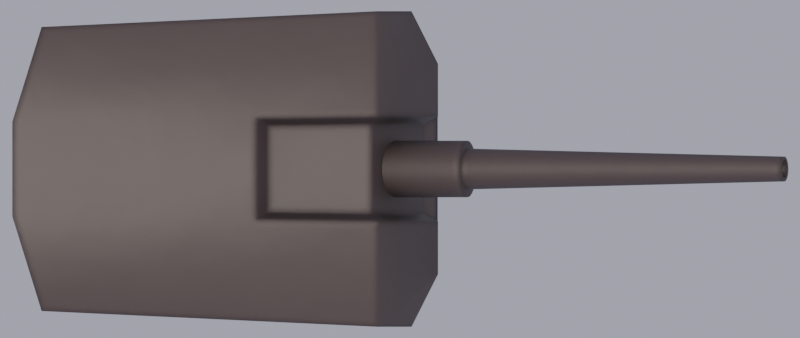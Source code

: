 # Source: mark12.blend  (saved by Blender 2.90.8; exported with 4.5.12 LTS)
import bpy
from mathutils import Matrix  # noqa: F401  (used for matrix-valued properties, if any)

bpy.ops.wm.read_factory_settings(use_empty=True)
scene = bpy.context.scene
scene.name = 'Scene'

# ---- collections
col_collection = bpy.data.collections.new('Collection'); scene.collection.children.link(col_collection)

# ---- images (referenced by path relative to the original .blend; pixels are not part of the script)
import os
ASSET_DIR = os.environ.get("B2B_ASSET_DIR", "")  # directory of the original .blend (textures are referenced by path, not embedded)
HERE = os.path.dirname(os.path.abspath(__file__))  # packed textures are extracted next to this script under _unpacked/

def load_image(name, relpath, width, height, colorspace="sRGB"):
    """Load a texture the original file referenced (path relative to the .blend, or extracted next to this script)."""
    p = next((c for c in (os.path.join(HERE, relpath), os.path.join(ASSET_DIR, relpath)) if relpath and os.path.exists(c)), "")
    if p:
        img = bpy.data.images.load(p, check_existing=True)
        img.name = name
    else:  # same state as the original file: an image datablock whose file is absent (Cycles renders it pink)
        img = bpy.data.images.new(name, width, height)
        img.source = "FILE"
        img.filepath = "//" + (relpath or name)
    img.colorspace_settings.name = colorspace
    return img
img_black_png_001 = load_image('black.png.001', 'black.png', 1024, 1024, 'sRGB')

# ---- materials (node trees are filled in below, after node groups)
mat_deck_dark = bpy.data.materials.new('Deck Dark')

# ---- node groups
ng_mk48_shader = bpy.data.node_groups.new('Mk48 Shader', 'ShaderNodeTree')
_s = ng_mk48_shader.interface.new_socket(name='BSDF', in_out='OUTPUT', socket_type='NodeSocketShader')
_s = ng_mk48_shader.interface.new_socket(name='Color', in_out='INPUT', socket_type='NodeSocketColor')
_s.default_value = (0.2529, 0.2529, 0.2529, 1.0)
_s = ng_mk48_shader.interface.new_socket(name='Roughness', in_out='INPUT', socket_type='NodeSocketFloat')
_s.subtype = 'FACTOR'
_s.default_value = 0.5
_s.min_value = 0.0
_s.max_value = 1.0
_s = ng_mk48_shader.interface.new_socket(name='Metallic', in_out='INPUT', socket_type='NodeSocketFloat')
_s.subtype = 'FACTOR'
_s.default_value = 1.0
_s.min_value = 0.0
_s.max_value = 1.0
_N = ng_mk48_shader.nodes; _L = ng_mk48_shader.links
n0 = _N.new('NodeGroupOutput'); n0.name = 'Group Output'; n0.location = (421, 0)
n1 = _N.new('ShaderNodeBsdfPrincipled'); n1.name = 'Principled BSDF'; n1.location = (131, 46)
n1.distribution = 'GGX'
n1.subsurface_method = 'BURLEY'
n1.inputs[3].default_value = 1.45
n1.inputs[27].default_value = (0.0, 0.0, 0.0, 1.0)
n1.inputs[28].default_value = 1.0
n2 = _N.new('ShaderNodeAmbientOcclusion'); n2.name = 'Ambient Occlusion'; n2.location = (-85, 128)
n2.samples = 8
n3 = _N.new('ShaderNodeBevel'); n3.name = 'Bevel'; n3.location = (-265, -248)
n3.inputs[0].default_value = 0.1
n4 = _N.new('NodeGroupInput'); n4.name = 'Mk48 Shader'; n4.location = (-468, -27)
n5 = _N.new('ShaderNodeNewGeometry'); n5.name = 'Geometry'; n5.location = (-875, -245)
n6 = _N.new('ShaderNodeBump'); n6.name = 'Bump'; n6.location = (-470, -299)
n6.inputs[0].default_value = 0.01
n6.inputs[1].default_value = 1.0
n6.inputs[2].default_value = 1.0
n7 = _N.new('ShaderNodeTexNoise'); n7.name = 'Noise Texture'; n7.location = (-671, -234)
n7.inputs[2].default_value = 2.0
_L.new(n1.outputs[0], n0.inputs[0])
_L.new(n2.outputs[0], n1.inputs[0])
_L.new(n4.outputs[0], n2.inputs[0])
_L.new(n4.outputs[1], n1.inputs[2])
_L.new(n4.outputs[2], n1.inputs[1])
_L.new(n3.outputs[0], n2.inputs[2])
_L.new(n5.outputs[0], n7.inputs[0])
_L.new(n7.outputs[0], n6.inputs[3])
_L.new(n6.outputs[0], n3.inputs[1])
_L.new(n3.outputs[0], n1.inputs[5])
n0.is_active_output = True
ng_sun_limb_darkening_radiance = bpy.data.node_groups.new('. sun_limb_darkening_radiance', 'ShaderNodeTree')
_s = ng_sun_limb_darkening_radiance.interface.new_socket(name='Value', in_out='OUTPUT', socket_type='NodeSocketFloat')
_s.min_value = 0.0
_s.max_value = 0.0
_s = ng_sun_limb_darkening_radiance.interface.new_socket(name='cosTheta', in_out='INPUT', socket_type='NodeSocketFloat')
_s.default_value = 0.001
_s.min_value = -1e+04
_s.max_value = 1e+04
_s = ng_sun_limb_darkening_radiance.interface.new_socket(name='angular diameter degrees', in_out='INPUT', socket_type='NodeSocketFloat')
_s = ng_sun_limb_darkening_radiance.interface.new_socket(name='ul', in_out='INPUT', socket_type='NodeSocketFloat')
_s.default_value = 0.85
_s.min_value = 0.0
_s.max_value = 1.0
_s = ng_sun_limb_darkening_radiance.interface.new_socket(name='vl', in_out='INPUT', socket_type='NodeSocketFloat')
_s.default_value = 0.65
_s.min_value = 0.0
_s.max_value = 1.0
_N = ng_sun_limb_darkening_radiance.nodes; _L = ng_sun_limb_darkening_radiance.links
n0 = _N.new('NodeFrame'); n0.name = 'Frame'; n0.location = (-1858, -217)
n0.label = 'degrees to angular diameter cos'
n0.width = 965
n1 = _N.new('ShaderNodeMath'); n1.name = 'Math.007'; n1.location = (67, 140)
n1.operation = 'POWER'
n1.use_clamp = True
n1.inputs[1].default_value = 2.0
n1.inputs[2].default_value = 0.0
n2 = _N.new('ShaderNodeMath'); n2.name = 'Math.006'; n2.location = (-86, 142)
n2.operation = 'COSINE'
n2.inputs[1].default_value = 1.0
n2.inputs[2].default_value = 0.0
n3 = _N.new('ShaderNodeMath'); n3.name = 'Math.003'; n3.location = (-240, 144)
n3.operation = 'ARCSINE'
n3.inputs[1].default_value = 1.0
n3.inputs[2].default_value = 0.0
n4 = _N.new('ShaderNodeMath'); n4.name = 'Math.009'; n4.location = (11, 374)
n4.operation = 'COSINE'
n4.inputs[1].default_value = 1.0
n4.inputs[2].default_value = 0.0
n5 = _N.new('ShaderNodeMath'); n5.name = 'Math.010'; n5.location = (-144, 376)
n5.operation = 'ARCSINE'
n5.inputs[1].default_value = 1.0
n5.inputs[2].default_value = 0.0
n6 = _N.new('ShaderNodeMath'); n6.name = 'Math.013'; n6.location = (355, 363)
n6.operation = 'MULTIPLY'
n6.use_clamp = True
n6.inputs[2].default_value = 0.0
n7 = _N.new('ShaderNodeMath'); n7.name = 'Math.011'; n7.location = (260, 95)
n7.operation = 'MULTIPLY'
n7.use_clamp = True
n7.inputs[2].default_value = 0.0
n8 = _N.new('ShaderNodeMath'); n8.name = 'Math.015'; n8.location = (70, -104)
n8.operation = 'SUBTRACT'
n8.inputs[2].default_value = 0.0
n9 = _N.new('ShaderNodeMath'); n9.name = 'Math.017'; n9.location = (645, -11)
n9.inputs[2].default_value = 0.0
n10 = _N.new('ShaderNodeMath'); n10.name = 'Math.018'; n10.location = (842, 146)
n10.inputs[2].default_value = 0.0
n11 = _N.new('ShaderNodeMath'); n11.name = 'Math.019'; n11.location = (1063, 129)
n11.operation = 'MAXIMUM'
n11.use_clamp = True
n11.inputs[1].default_value = 0.0
n11.inputs[2].default_value = 0.0
n12 = _N.new('NodeGroupOutput'); n12.name = 'Group Output'; n12.location = (1291, 46)
n13 = _N.new('ShaderNodeMath'); n13.name = 'Math.016'; n13.location = (-111, -106)
n13.operation = 'SUBTRACT'
n13.inputs[0].default_value = 1.0
n13.inputs[2].default_value = 0.0
n14 = _N.new('ShaderNodeMath'); n14.name = 'Math'; n14.location = (30, -33)
n14.width = 141
n14.operation = 'DIVIDE'
n14.inputs[0].default_value = 3.142
n14.inputs[1].default_value = 180.0
n14.inputs[2].default_value = 0.0
n15 = _N.new('ShaderNodeMath'); n15.name = 'Math.004'; n15.location = (187, -38)
n15.operation = 'MULTIPLY'
n15.inputs[2].default_value = 0.0
n16 = _N.new('ShaderNodeMath'); n16.name = 'Math.002'; n16.location = (624, -31)
n16.operation = 'COSINE'
n16.inputs[1].default_value = 1.0
n16.inputs[2].default_value = 0.0
n17 = _N.new('ShaderNodeMath'); n17.name = 'Math.001'; n17.location = (795, -30)
n17.operation = 'SUBTRACT'
n17.inputs[0].default_value = 1.0
n17.inputs[2].default_value = 0.0
n18 = _N.new('NodeGroupInput'); n18.name = 'Group Input'; n18.location = (-1951, 327)
n19 = _N.new('ShaderNodeMath'); n19.name = 'Math.023'; n19.location = (-707, -352)
n19.operation = 'MULTIPLY'
n19.inputs[1].default_value = -1.0
n19.inputs[2].default_value = 0.0
n20 = _N.new('ShaderNodeMath'); n20.name = 'Math.021'; n20.location = (-710, -196)
n20.operation = 'SUBTRACT'
n20.inputs[1].default_value = 1.0
n20.inputs[2].default_value = 0.0
n21 = _N.new('ShaderNodeMath'); n21.name = 'Math.022'; n21.location = (-516, -228)
n21.operation = 'DIVIDE'
n21.use_clamp = True
n21.inputs[2].default_value = 0.0
n22 = _N.new('ShaderNodeMath'); n22.name = 'Math.008'; n22.location = (434, -44)
n22.operation = 'MULTIPLY'
n22.inputs[2].default_value = 0.0
n14.parent = n0
n15.parent = n0
n16.parent = n0
n17.parent = n0
n22.parent = n0
_L.new(n3.outputs[0], n2.inputs[0])
_L.new(n2.outputs[0], n1.inputs[0])
_L.new(n1.outputs[0], n7.inputs[0])
_L.new(n5.outputs[0], n4.inputs[0])
_L.new(n13.outputs[0], n8.inputs[0])
_L.new(n4.outputs[0], n6.inputs[0])
_L.new(n6.outputs[0], n9.inputs[0])
_L.new(n8.outputs[0], n9.inputs[1])
_L.new(n7.outputs[0], n10.inputs[0])
_L.new(n9.outputs[0], n10.inputs[1])
_L.new(n21.outputs[0], n3.inputs[0])
_L.new(n21.outputs[0], n5.inputs[0])
_L.new(n10.outputs[0], n11.inputs[0])
_L.new(n11.outputs[0], n12.inputs[0])
_L.new(n18.outputs[2], n6.inputs[1])
_L.new(n18.outputs[2], n13.inputs[1])
_L.new(n18.outputs[3], n8.inputs[1])
_L.new(n18.outputs[3], n7.inputs[1])
_L.new(n20.outputs[0], n21.inputs[0])
_L.new(n19.outputs[0], n21.inputs[1])
_L.new(n16.outputs[0], n17.inputs[1])
_L.new(n18.outputs[1], n15.inputs[1])
_L.new(n17.outputs[0], n19.inputs[0])
_L.new(n14.outputs[0], n15.inputs[0])
_L.new(n18.outputs[1], n22.inputs[0])
_L.new(n22.outputs[0], n16.inputs[0])
_L.new(n18.outputs[0], n20.inputs[0])
n12.is_active_output = True
ng_mie_scattering = bpy.data.node_groups.new('. mie_scattering', 'ShaderNodeTree')
_s = ng_mie_scattering.interface.new_socket(name='mie', in_out='OUTPUT', socket_type='NodeSocketFloat')
_s.min_value = 0.0
_s.max_value = 0.0
_s = ng_mie_scattering.interface.new_socket(name='shadow', in_out='OUTPUT', socket_type='NodeSocketFloat')
_s = ng_mie_scattering.interface.new_socket(name='cosTheta', in_out='INPUT', socket_type='NodeSocketFloat')
_s.default_value = 0.001
_s.min_value = -1e+04
_s.max_value = 1e+04
_s = ng_mie_scattering.interface.new_socket(name='mieDirG', in_out='INPUT', socket_type='NodeSocketFloat')
_s.min_value = 0.0
_s.max_value = 1.0
_N = ng_mie_scattering.nodes; _L = ng_mie_scattering.links
n0 = _N.new('ShaderNodeMath'); n0.name = 'Math.004'; n0.location = (229, 244)
n0.operation = 'DIVIDE'
n0.inputs[0].default_value = 1.0
n0.inputs[2].default_value = 0.0
n1 = _N.new('ShaderNodeMath'); n1.name = 'Math.001'; n1.location = (229, 428)
n1.inputs[1].default_value = 0.3
n1.inputs[2].default_value = 0.0
n2 = _N.new('ShaderNodeMath'); n2.name = 'Math'; n2.location = (65, 428)
n2.operation = 'POWER'
n2.inputs[1].default_value = 2.0
n2.inputs[2].default_value = 0.0
n3 = _N.new('ShaderNodeMath'); n3.name = 'Math.002'; n3.location = (428, 374)
n3.operation = 'MULTIPLY'
n3.inputs[2].default_value = 0.0
n4 = _N.new('ShaderNodeMath'); n4.name = 'Math.003'; n4.location = (61, 244)
n4.operation = 'MULTIPLY'
n4.inputs[0].default_value = 3.14
n4.inputs[1].default_value = 5.9
n4.inputs[2].default_value = 0.0
n5 = _N.new('ShaderNodeMath'); n5.name = 'Math.006'; n5.location = (112, -63)
n5.operation = 'MULTIPLY'
n5.inputs[2].default_value = 0.0
n6 = _N.new('ShaderNodeMath'); n6.name = 'Math.007'; n6.location = (292, 21)
n6.operation = 'SUBTRACT'
n6.inputs[0].default_value = 1.0
n6.inputs[2].default_value = 0.0
n7 = _N.new('ShaderNodeMath'); n7.name = 'Math.008'; n7.location = (487, -18)
n7.inputs[2].default_value = 0.0
n8 = _N.new('ShaderNodeMath'); n8.name = 'Math.009'; n8.location = (295, -198)
n8.operation = 'POWER'
n8.inputs[1].default_value = 2.0
n8.inputs[2].default_value = 0.0
n9 = _N.new('ShaderNodeMath'); n9.name = 'Math.010'; n9.location = (651, -14)
n9.operation = 'POWER'
n9.inputs[1].default_value = 1.5
n9.inputs[2].default_value = 0.0
n10 = _N.new('ShaderNodeMath'); n10.name = 'Math.012'; n10.location = (954, 335)
n10.operation = 'DIVIDE'
n10.inputs[0].default_value = 1.0
n10.inputs[2].default_value = 0.0
n11 = _N.new('ShaderNodeMath'); n11.name = 'Math.015'; n11.location = (794, 153)
n11.operation = 'POWER'
n11.inputs[1].default_value = 2.0
n11.inputs[2].default_value = 0.0
n12 = _N.new('ShaderNodeMath'); n12.name = 'Math.016'; n12.location = (972, 160)
n12.operation = 'SUBTRACT'
n12.inputs[0].default_value = 1.0
n12.inputs[2].default_value = 0.0
n13 = _N.new('ShaderNodeMath'); n13.name = 'Math.011'; n13.location = (1445, -6)
n13.operation = 'DIVIDE'
n13.inputs[2].default_value = 0.0
n14 = _N.new('ShaderNodeMath'); n14.name = 'Math.017'; n14.location = (1915, 238)
n14.inputs[2].default_value = 0.0
n15 = _N.new('ShaderNodeMath'); n15.name = 'Math.014'; n15.location = (1195, 250)
n15.operation = 'MULTIPLY'
n15.inputs[2].default_value = 0.0
n16 = _N.new('ShaderNodeMath'); n16.name = 'Math.018'; n16.location = (1672, 286)
n16.operation = 'MULTIPLY'
n16.inputs[1].default_value = 1.0
n16.inputs[2].default_value = 0.0
n17 = _N.new('ShaderNodeMath'); n17.name = 'Math.019'; n17.location = (1668, 81)
n17.operation = 'MULTIPLY'
n17.inputs[1].default_value = 0.1
n17.inputs[2].default_value = 0.0
n18 = _N.new('ShaderNodeMath'); n18.name = 'Math.005'; n18.location = (-49, -218)
n18.operation = 'MULTIPLY'
n18.inputs[0].default_value = 2.0
n18.inputs[2].default_value = 0.0
n19 = _N.new('NodeGroupInput'); n19.name = 'Group Input'; n19.location = (-543, 132)
n20 = _N.new('ShaderNodeMath'); n20.name = 'Math.013'; n20.location = (774, 338)
n20.operation = 'MULTIPLY'
n20.inputs[0].default_value = 4.0
n20.inputs[1].default_value = 3.142
n20.inputs[2].default_value = 0.0
n21 = _N.new('NodeGroupOutput'); n21.name = 'Group Output'; n21.location = (2300, 402)
n21.inputs[1].default_value = 0.0
_L.new(n19.outputs[0], n2.inputs[0])
_L.new(n2.outputs[0], n1.inputs[0])
_L.new(n1.outputs[0], n3.inputs[0])
_L.new(n0.outputs[0], n3.inputs[1])
_L.new(n4.outputs[0], n0.inputs[1])
_L.new(n19.outputs[1], n18.inputs[1])
_L.new(n18.outputs[0], n5.inputs[1])
_L.new(n19.outputs[0], n5.inputs[0])
_L.new(n5.outputs[0], n6.inputs[1])
_L.new(n6.outputs[0], n7.inputs[0])
_L.new(n19.outputs[1], n8.inputs[0])
_L.new(n8.outputs[0], n7.inputs[1])
_L.new(n7.outputs[0], n9.inputs[0])
_L.new(n9.outputs[0], n13.inputs[1])
_L.new(n20.outputs[0], n10.inputs[1])
_L.new(n10.outputs[0], n15.inputs[0])
_L.new(n11.outputs[0], n12.inputs[1])
_L.new(n19.outputs[1], n11.inputs[0])
_L.new(n12.outputs[0], n15.inputs[1])
_L.new(n15.outputs[0], n13.inputs[0])
_L.new(n13.outputs[0], n17.inputs[0])
_L.new(n14.outputs[0], n21.inputs[0])
_L.new(n3.outputs[0], n16.inputs[0])
_L.new(n16.outputs[0], n14.inputs[0])
_L.new(n17.outputs[0], n14.inputs[1])
n21.is_active_output = True
ng_clamp = bpy.data.node_groups.new('. clamp()', 'ShaderNodeTree')
_s = ng_clamp.interface.new_socket(name='Value', in_out='OUTPUT', socket_type='NodeSocketFloat')
_s.min_value = 0.0
_s.max_value = 0.0
_s = ng_clamp.interface.new_socket(name='Val', in_out='INPUT', socket_type='NodeSocketFloat')
_s.default_value = 0.5
_s.min_value = -1e+04
_s.max_value = 1e+04
_s = ng_clamp.interface.new_socket(name='minVal', in_out='INPUT', socket_type='NodeSocketFloat')
_s = ng_clamp.interface.new_socket(name='maxVal', in_out='INPUT', socket_type='NodeSocketFloat')
_s.default_value = 1.0
_N = ng_clamp.nodes; _L = ng_clamp.links
n0 = _N.new('NodeGroupOutput'); n0.name = 'Group Output'; n0.location = (403, 0)
n1 = _N.new('NodeGroupInput'); n1.name = 'Group Input'; n1.location = (-403, 0)
n2 = _N.new('ShaderNodeMath'); n2.name = 'Math.003'; n2.location = (199, -34)
n2.operation = 'MINIMUM'
n2.inputs[2].default_value = 0.0
n3 = _N.new('ShaderNodeMath'); n3.name = 'Math.004'; n3.location = (31, 27)
n3.operation = 'MAXIMUM'
n3.inputs[2].default_value = 0.0
_L.new(n3.outputs[0], n2.inputs[0])
_L.new(n1.outputs[0], n3.inputs[0])
_L.new(n1.outputs[1], n3.inputs[1])
_L.new(n1.outputs[2], n2.inputs[1])
_L.new(n2.outputs[0], n0.inputs[0])
n0.is_active_output = True
ng_smoothstep = bpy.data.node_groups.new('. smoothstep()', 'ShaderNodeTree')
_s = ng_smoothstep.interface.new_socket(name='Value', in_out='OUTPUT', socket_type='NodeSocketFloat')
_s.min_value = 0.0
_s.max_value = 0.0
_s = ng_smoothstep.interface.new_socket(name='val', in_out='INPUT', socket_type='NodeSocketFloat')
_s.default_value = 0.5
_s.min_value = -1e+04
_s.max_value = 1e+04
_s = ng_smoothstep.interface.new_socket(name='edge0', in_out='INPUT', socket_type='NodeSocketFloat')
_s.default_value = 0.5
_s.min_value = -1e+04
_s.max_value = 1e+04
_s = ng_smoothstep.interface.new_socket(name='edge1', in_out='INPUT', socket_type='NodeSocketFloat')
_s.default_value = 0.5
_s.min_value = -1e+04
_s.max_value = 1e+04
_N = ng_smoothstep.nodes; _L = ng_smoothstep.links
n0 = _N.new('ShaderNodeMath'); n0.name = 'Math.003'; n0.location = (-190, 69)
n0.operation = 'DIVIDE'
n0.inputs[2].default_value = 0.0
n1 = _N.new('ShaderNodeMath'); n1.name = 'Math.002'; n1.location = (-384, -66)
n1.operation = 'SUBTRACT'
n1.inputs[2].default_value = 0.0
n2 = _N.new('ShaderNodeMath'); n2.name = 'Math.004'; n2.location = (277, 99)
n2.operation = 'MULTIPLY'
n2.inputs[2].default_value = 0.0
n3 = _N.new('ShaderNodeMath'); n3.name = 'Math.005'; n3.location = (274, -95)
n3.width = 145
n3.operation = 'MULTIPLY'
n3.inputs[0].default_value = 2.0
n3.inputs[2].default_value = 0.0
n4 = _N.new('ShaderNodeMath'); n4.name = 'Math.006'; n4.location = (445, -94)
n4.width = 145
n4.operation = 'SUBTRACT'
n4.inputs[0].default_value = 3.0
n4.inputs[2].default_value = 0.0
n5 = _N.new('NodeGroupOutput'); n5.name = 'Group Output'; n5.location = (848, 0)
n6 = _N.new('ShaderNodeMath'); n6.name = 'Math.001'; n6.location = (-383, 97)
n6.operation = 'SUBTRACT'
n6.inputs[2].default_value = 0.0
n7 = _N.new('ShaderNodeMath'); n7.name = 'Math.007'; n7.location = (648, 42)
n7.width = 145
n7.operation = 'MULTIPLY'
n7.inputs[2].default_value = 0.0
n8 = _N.new('ShaderNodeGroup'); n8.name = 'Group.004'; n8.location = (22, 77)
n8.node_tree = ng_clamp
n8.inputs[1].default_value = 0.0
n8.inputs[2].default_value = 1.0
n9 = _N.new('NodeGroupInput'); n9.name = 'Group Input'; n9.location = (-661, 1)
_L.new(n6.outputs[0], n0.inputs[0])
_L.new(n1.outputs[0], n0.inputs[1])
_L.new(n3.outputs[0], n4.inputs[1])
_L.new(n2.outputs[0], n7.inputs[0])
_L.new(n4.outputs[0], n7.inputs[1])
_L.new(n9.outputs[0], n6.inputs[0])
_L.new(n9.outputs[1], n6.inputs[1])
_L.new(n9.outputs[1], n1.inputs[1])
_L.new(n9.outputs[2], n1.inputs[0])
_L.new(n7.outputs[0], n5.inputs[0])
_L.new(n0.outputs[0], n8.inputs[0])
_L.new(n8.outputs[0], n2.inputs[0])
_L.new(n8.outputs[0], n2.inputs[1])
_L.new(n8.outputs[0], n3.inputs[1])
n5.is_active_output = True
ng_sun_ground_radiance = bpy.data.node_groups.new('. sun_ground_radiance', 'ShaderNodeTree')
_s = ng_sun_ground_radiance.interface.new_socket(name='sun_out', in_out='OUTPUT', socket_type='NodeSocketFloat')
_s.min_value = 0.0
_s.max_value = 0.0
_s = ng_sun_ground_radiance.interface.new_socket(name='sun_vec', in_out='INPUT', socket_type='NodeSocketVector')
_s.default_value = (0.5, 0.5, 0.5)
_s.min_value = 0.0
_s.max_value = -1e+04
_s = ng_sun_ground_radiance.interface.new_socket(name='sun_angular_diameter', in_out='INPUT', socket_type='NodeSocketFloat')
_s.default_value = 0.5
_s.min_value = -1e+04
_s.max_value = 1e+04
_N = ng_sun_ground_radiance.nodes; _L = ng_sun_ground_radiance.links
n0 = _N.new('ShaderNodeMath'); n0.name = 'Math.012'; n0.location = (-48, -22)
n0.operation = 'MULTIPLY'
n0.inputs[1].default_value = -1.0
n0.inputs[2].default_value = 0.0
n1 = _N.new('NodeGroupOutput'); n1.name = 'Group Output'; n1.location = (490, 19)
n2 = _N.new('ShaderNodeMath'); n2.name = 'Math.010'; n2.location = (-225, -184)
n2.operation = 'MULTIPLY'
n2.inputs[2].default_value = 0.0
n3 = _N.new('ShaderNodeVectorMath'); n3.name = 'Vector Math.002'; n3.location = (-211, 144)
n3.operation = 'DOT_PRODUCT'
n3.inputs[1].default_value = (0.0, 0.0, 1.0)
n4 = _N.new('ShaderNodeGroup'); n4.name = 'Group'; n4.location = (259, 48)
n4.node_tree = ng_smoothstep
n5 = _N.new('NodeGroupInput'); n5.name = 'Group Input'; n5.location = (-585, 12)
_L.new(n5.outputs[0], n3.inputs[0])
_L.new(n3.outputs[1], n4.inputs[0])
_L.new(n5.outputs[1], n2.inputs[0])
_L.new(n0.outputs[0], n4.inputs[1])
_L.new(n2.outputs[0], n4.inputs[2])
_L.new(n4.outputs[0], n1.inputs[0])
_L.new(n2.outputs[0], n0.inputs[0])
n1.is_active_output = True
ng_exp = bpy.data.node_groups.new('. exp()', 'ShaderNodeTree')
_s = ng_exp.interface.new_socket(name='Value', in_out='OUTPUT', socket_type='NodeSocketFloat')
_s.min_value = 0.0
_s.max_value = 0.0
_s = ng_exp.interface.new_socket(name='Value', in_out='INPUT', socket_type='NodeSocketFloat')
_s.default_value = 1.07
_s.min_value = -1e+04
_s.max_value = 1e+04
_N = ng_exp.nodes; _L = ng_exp.links
n0 = _N.new('ShaderNodeValue'); n0.name = 'Value.002'; n0.location = (-275, 277)
n0.outputs[0].default_value = 2.718
n1 = _N.new('NodeGroupInput'); n1.name = 'Group Input'; n1.location = (-261, 144)
n2 = _N.new('ShaderNodeMath'); n2.name = 'Math.018'; n2.location = (-69, 272)
n2.operation = 'POWER'
n2.inputs[2].default_value = 0.0
n3 = _N.new('NodeGroupOutput'); n3.name = 'Group Output'; n3.location = (134, 286)
_L.new(n0.outputs[0], n2.inputs[0])
_L.new(n2.outputs[0], n3.inputs[0])
_L.new(n1.outputs[0], n2.inputs[1])
n3.is_active_output = True
ng_camera_position_world = bpy.data.node_groups.new('. camera_position_world', 'ShaderNodeTree')
_s = ng_camera_position_world.interface.new_socket(name='Vector', in_out='OUTPUT', socket_type='NodeSocketVector')
_s.min_value = 0.0
_s.max_value = 0.0
_N = ng_camera_position_world.nodes; _L = ng_camera_position_world.links
n0 = _N.new('ShaderNodeCameraData'); n0.name = 'Camera Data'; n0.location = (106, -265)
n1 = _N.new('ShaderNodeMix'); n1.name = 'Mix'; n1.location = (362, -164)
n1.data_type = 'RGBA'
n1.blend_type = 'MULTIPLY'
n1.inputs[0].default_value = 1.0
n2 = _N.new('ShaderNodeMix'); n2.name = 'Mix.001'; n2.location = (853, 32)
n2.data_type = 'RGBA'
n2.blend_type = 'SUBTRACT'
n2.inputs[0].default_value = 1.0
n3 = _N.new('ShaderNodeVectorTransform'); n3.name = 'Vector Transform.003'; n3.location = (590, -108)
n3.convert_from = 'CAMERA'
n3.convert_to = 'WORLD'
n4 = _N.new('NodeGroupOutput'); n4.name = 'Group Output'; n4.location = (1102, 137)
n5 = _N.new('ShaderNodeNewGeometry'); n5.name = 'Geometry'; n5.location = (353, 117)
n6 = _N.new('ShaderNodeTexCoord'); n6.name = 'Texture Coordinate'; n6.location = (99, 93)
_L.new(n0.outputs[0], n1.inputs[6])
_L.new(n0.outputs[2], n1.inputs[7])
_L.new(n1.outputs[2], n3.inputs[0])
_L.new(n2.outputs[2], n4.inputs[0])
_L.new(n3.outputs[0], n2.inputs[7])
_L.new(n5.outputs[0], n2.inputs[6])
n4.is_active_output = True
ng_calculate_fog_object = bpy.data.node_groups.new('. calculate_fog_object', 'ShaderNodeTree')
_s = ng_calculate_fog_object.interface.new_socket(name='fog', in_out='OUTPUT', socket_type='NodeSocketFloat')
_s.min_value = 0.0
_s.max_value = 0.0
_s = ng_calculate_fog_object.interface.new_socket(name='viewer', in_out='OUTPUT', socket_type='NodeSocketFloat')
_s.min_value = 0.0
_s.max_value = 0.0
_s = ng_calculate_fog_object.interface.new_socket(name='debug_out', in_out='OUTPUT', socket_type='NodeSocketVector')
_s.min_value = 0.0
_s.max_value = 0.0
_s = ng_calculate_fog_object.interface.new_socket(name='density', in_out='INPUT', socket_type='NodeSocketFloat')
_s = ng_calculate_fog_object.interface.new_socket(name='distance', in_out='INPUT', socket_type='NodeSocketFloat')
_N = ng_calculate_fog_object.nodes; _L = ng_calculate_fog_object.links
n0 = _N.new('ShaderNodeMath'); n0.name = 'Math.007'; n0.location = (159, 74)
n0.operation = 'DIVIDE'
n0.inputs[2].default_value = 0.0
n1 = _N.new('ShaderNodeMath'); n1.name = 'Math.008'; n1.location = (488, 74)
n1.operation = 'SUBTRACT'
n1.inputs[0].default_value = 1.0
n1.inputs[2].default_value = 0.0
n2 = _N.new('ShaderNodeMath'); n2.name = 'Math.011'; n2.location = (805, -57)
n2.operation = 'MULTIPLY'
n2.inputs[2].default_value = 0.0
n3 = _N.new('ShaderNodeMath'); n3.name = 'Math.012'; n3.location = (1013, -45)
n3.operation = 'DIVIDE'
n3.inputs[2].default_value = 0.0
n4 = _N.new('ShaderNodeGroup'); n4.name = 'Group.008'; n4.location = (327, 55)
n4.node_tree = ng_exp
n5 = _N.new('ShaderNodeMath'); n5.name = 'Math.006'; n5.location = (-51, 97)
n5.operation = 'MULTIPLY'
n5.inputs[2].default_value = 0.0
n6 = _N.new('ShaderNodeMath'); n6.name = 'Math.005'; n6.location = (-287, 89)
n6.operation = 'MULTIPLY'
n6.inputs[1].default_value = -1.0
n6.inputs[2].default_value = 0.0
n7 = _N.new('ShaderNodeMath'); n7.name = 'Math.009'; n7.location = (269, -270)
n7.operation = 'MULTIPLY'
n7.inputs[2].default_value = 0.0
n8 = _N.new('ShaderNodeMath'); n8.name = 'Math'; n8.location = (1277, 12)
n8.label = 'some kind of fix'
n8.width = 193
n8.operation = 'POWER'
n8.inputs[1].default_value = 1.1
n8.inputs[2].default_value = 0.0
n9 = _N.new('ShaderNodeMath'); n9.name = 'Math.002'; n9.location = (1276, -142)
n9.label = 'pow(val,1.1) fixed something'
n9.width = 196
n9.operation = 'POWER'
n9.inputs[1].default_value = 1.1
n9.inputs[2].default_value = 0.0
n10 = _N.new('ShaderNodeMath'); n10.name = 'Math.001'; n10.location = (-233, -277)
n10.operation = 'DIVIDE'
n10.inputs[2].default_value = 0.0
n11 = _N.new('ShaderNodeGroup'); n11.name = 'Group.004'; n11.location = (-2, -154)
n11.node_tree = ng_exp
n12 = _N.new('ShaderNodeMath'); n12.name = 'Math.003'; n12.location = (-1379, -181)
n12.label = 'make it usable'
n12.operation = 'MULTIPLY'
n12.inputs[1].default_value = 0.2
n12.inputs[2].default_value = 0.0
n13 = _N.new('NodeReroute'); n13.name = 'Reroute.001'; n13.location = (-793, 73)
n13.width = 16
n13.socket_idname = 'NodeSocketFloat'
n14 = _N.new('NodeReroute'); n14.name = 'Reroute'; n14.location = (-676, -116)
n14.width = 16
n14.socket_idname = 'NodeSocketFloat'
n15 = _N.new('ShaderNodeMix'); n15.name = 'Mix.001'; n15.location = (-884, 353)
n15.data_type = 'RGBA'
n15.blend_type = 'SUBTRACT'
n15.inputs[0].default_value = 1.0
n16 = _N.new('ShaderNodeMath'); n16.name = 'Math.010'; n16.location = (-533, -452)
n16.operation = 'MULTIPLY'
n16.inputs[1].default_value = -1.0
n16.inputs[2].default_value = 0.0
n17 = _N.new('ShaderNodeTexCoord'); n17.name = 'Texture Coordinate'; n17.location = (-1613, 50)
n18 = _N.new('ShaderNodeSeparateColor'); n18.name = 'Separate RGB.001'; n18.location = (-829, -454)
n19 = _N.new('ShaderNodeSeparateColor'); n19.name = 'Separate RGB.005'; n19.location = (-397, 411)
n20 = _N.new('ShaderNodeVectorMath'); n20.name = 'Vector Math.001'; n20.location = (-646, 397)
n20.operation = 'NORMALIZE'
n20.inputs[1].default_value = (0.5, 0.5, 0.5)
n21 = _N.new('ShaderNodeCameraData'); n21.name = 'Camera Data'; n21.location = (-1379, -47)
n22 = _N.new('ShaderNodeGroup'); n22.name = 'Group.005'; n22.location = (-1349, -519)
n22.width = 292
n22.node_tree = ng_camera_position_world
n23 = _N.new('ShaderNodeNewGeometry'); n23.name = 'Geometry'; n23.location = (-1567, 290)
n24 = _N.new('NodeGroupOutput'); n24.name = 'Group Output'; n24.location = (1646, 169)
n25 = _N.new('NodeGroupInput'); n25.name = 'Group Input'; n25.location = (-1612, -362)
_L.new(n10.outputs[0], n11.inputs[0])
_L.new(n15.outputs[2], n20.inputs[0])
_L.new(n20.outputs[0], n19.inputs[0])
_L.new(n19.outputs[2], n5.inputs[0])
_L.new(n6.outputs[0], n5.inputs[1])
_L.new(n0.outputs[0], n4.inputs[0])
_L.new(n4.outputs[0], n1.inputs[1])
_L.new(n11.outputs[0], n7.inputs[1])
_L.new(n14.outputs[0], n7.inputs[0])
_L.new(n1.outputs[0], n2.inputs[0])
_L.new(n7.outputs[0], n2.inputs[1])
_L.new(n2.outputs[0], n3.inputs[0])
_L.new(n19.outputs[2], n3.inputs[1])
_L.new(n5.outputs[0], n0.inputs[0])
_L.new(n16.outputs[0], n10.inputs[0])
_L.new(n25.outputs[1], n10.inputs[1])
_L.new(n25.outputs[1], n0.inputs[1])
_L.new(n25.outputs[0], n12.inputs[0])
_L.new(n7.outputs[0], n9.inputs[0])
_L.new(n3.outputs[0], n8.inputs[0])
_L.new(n9.outputs[0], n24.inputs[1])
_L.new(n8.outputs[0], n24.inputs[0])
_L.new(n18.outputs[2], n16.inputs[0])
_L.new(n13.outputs[0], n24.inputs[2])
_L.new(n12.outputs[0], n14.inputs[0])
_L.new(n13.outputs[0], n6.inputs[0])
_L.new(n22.outputs[0], n18.inputs[0])
_L.new(n22.outputs[0], n15.inputs[7])
_L.new(n21.outputs[2], n13.inputs[0])
_L.new(n23.outputs[0], n15.inputs[6])
n24.is_active_output = True
ng_calculate_scattering_object = bpy.data.node_groups.new('. calculate_scattering_object', 'ShaderNodeTree')
_s = ng_calculate_scattering_object.interface.new_socket(name='OutputShaderFog', in_out='OUTPUT', socket_type='NodeSocketShader')
_s = ng_calculate_scattering_object.interface.new_socket(name='InputShader', in_out='INPUT', socket_type='NodeSocketShader')
_s = ng_calculate_scattering_object.interface.new_socket(name='Fog Color', in_out='INPUT', socket_type='NodeSocketColor')
_s.default_value = (0.5, 0.5, 0.5, 1.0)
_s = ng_calculate_scattering_object.interface.new_socket(name='Extinction Color', in_out='INPUT', socket_type='NodeSocketColor')
_s.default_value = (0.5, 0.5, 0.5, 1.0)
_s = ng_calculate_scattering_object.interface.new_socket(name='Inscattering Color', in_out='INPUT', socket_type='NodeSocketColor')
_s = ng_calculate_scattering_object.interface.new_socket(name='fog', in_out='INPUT', socket_type='NodeSocketFloat')
_s = ng_calculate_scattering_object.interface.new_socket(name='distance', in_out='INPUT', socket_type='NodeSocketFloat')
_s.default_value = 200.0
_s.min_value = -1e+04
_s.max_value = 1e+04
_s = ng_calculate_scattering_object.interface.new_socket(name='intensity', in_out='INPUT', socket_type='NodeSocketFloat')
_N = ng_calculate_scattering_object.nodes; _L = ng_calculate_scattering_object.links
n0 = _N.new('ShaderNodeMath'); n0.name = 'Math.015'; n0.location = (330, 371)
n0.hide = True
n0.operation = 'POWER'
n0.inputs[0].default_value = 2.718
n0.inputs[2].default_value = 0.0
n1 = _N.new('ShaderNodeMath'); n1.name = 'Math.016'; n1.location = (332, 334)
n1.hide = True
n1.operation = 'POWER'
n1.inputs[0].default_value = 2.718
n1.inputs[2].default_value = 0.0
n2 = _N.new('ShaderNodeSeparateColor'); n2.name = 'Separate RGB.004'; n2.location = (152, 416)
n3 = _N.new('ShaderNodeMix'); n3.name = 'Mix.001'; n3.location = (-65, 601)
n3.data_type = 'RGBA'
n3.blend_type = 'MULTIPLY'
n3.inputs[0].default_value = 1.0
n4 = _N.new('NodeReroute'); n4.name = 'Reroute.002'; n4.location = (-1240, -876)
n4.width = 16
n4.socket_idname = 'NodeSocketFloat'
n4.inputs[0].default_value = 0.0
n5 = _N.new('ShaderNodeMath'); n5.name = 'Math.014'; n5.location = (331, 406)
n5.hide = True
n5.operation = 'POWER'
n5.inputs[0].default_value = 2.718
n5.inputs[2].default_value = 0.0
n6 = _N.new('ShaderNodeMix'); n6.name = 'Mix.002'; n6.location = (-63, 416)
n6.data_type = 'RGBA'
n6.blend_type = 'MULTIPLY'
n6.inputs[0].default_value = 1.0
n7 = _N.new('ShaderNodeMix'); n7.name = 'Mix.007'; n7.location = (910, 440)
n7.data_type = 'RGBA'
n7.blend_type = 'MULTIPLY'
n7.inputs[0].default_value = 1.0
n8 = _N.new('ShaderNodeCombineColor'); n8.name = 'Combine RGB.001'; n8.location = (492, 424)
n9 = _N.new('ShaderNodeMix'); n9.name = 'Mix.008'; n9.location = (698, 417)
n9.data_type = 'RGBA'
n9.blend_type = 'SUBTRACT'
n9.inputs[0].default_value = 1.0
n9.inputs[6].default_value = (1.0, 1.0, 1.0, 1.0)
n10 = _N.new('NodeReroute'); n10.name = 'Reroute.004'; n10.location = (359, 762)
n10.width = 16
n10.socket_idname = 'NodeSocketShader'
n11 = _N.new('ShaderNodeMix'); n11.name = 'Mix.009'; n11.location = (1090, 385)
n11.data_type = 'RGBA'
n11.blend_type = 'MULTIPLY'
n11.inputs[0].default_value = 1.0
n12 = _N.new('ShaderNodeEmission'); n12.name = 'Emission'; n12.location = (1278, 457)
n13 = _N.new('NodeGroupInput'); n13.name = 'Group Input'; n13.location = (-942, 168)
n14 = _N.new('ShaderNodeMath'); n14.name = 'Math.017'; n14.location = (-314, -29)
n14.operation = 'MULTIPLY'
n14.inputs[1].default_value = -1.0
n14.inputs[2].default_value = 0.0
n15 = _N.new('ShaderNodeMath'); n15.name = 'Math.019'; n15.location = (-518, -146)
n15.operation = 'MULTIPLY'
n15.inputs[2].default_value = 0.0
n16 = _N.new('ShaderNodeMath'); n16.name = 'Math.018'; n16.location = (-313, -213)
n16.operation = 'MULTIPLY'
n16.inputs[1].default_value = -1.0
n16.inputs[2].default_value = 0.0
n17 = _N.new('ShaderNodeMath'); n17.name = 'Math.006'; n17.location = (336, 585)
n17.hide = True
n17.operation = 'POWER'
n17.inputs[0].default_value = 2.718
n17.inputs[2].default_value = 0.0
n18 = _N.new('ShaderNodeMath'); n18.name = 'Math.012'; n18.location = (335, 549)
n18.hide = True
n18.operation = 'POWER'
n18.inputs[0].default_value = 2.718
n18.inputs[2].default_value = 0.0
n19 = _N.new('ShaderNodeMath'); n19.name = 'Math.013'; n19.location = (337, 513)
n19.hide = True
n19.operation = 'POWER'
n19.inputs[0].default_value = 2.718
n19.inputs[2].default_value = 0.0
n20 = _N.new('ShaderNodeSeparateColor'); n20.name = 'Separate RGB.003'; n20.location = (152, 599)
n21 = _N.new('ShaderNodeAddShader'); n21.name = 'Add Shader'; n21.location = (1101, 833)
n22 = _N.new('ShaderNodeMixShader'); n22.name = 'Mix Shader.001'; n22.location = (847, 732)
n23 = _N.new('ShaderNodeAddShader'); n23.name = 'Add Shader.002'; n23.location = (1518, 574)
n24 = _N.new('ShaderNodeMixShader'); n24.name = 'Mix Shader'; n24.location = (847, 856)
n25 = _N.new('ShaderNodeAddShader'); n25.name = 'Add Shader.001'; n25.location = (1288, 684)
n26 = _N.new('ShaderNodeMixShader'); n26.name = 'Mix Shader.003'; n26.location = (81, 937)
n26.inputs[0].default_value = 1.0
n27 = _N.new('ShaderNodeMixShader'); n27.name = 'Mix Shader.002'; n27.location = (846, 607)
n28 = _N.new('NodeReroute'); n28.name = 'Reroute'; n28.location = (-72, 756)
n28.width = 16
n28.socket_idname = 'NodeSocketShader'
n29 = _N.new('NodeGroupOutput'); n29.name = 'Group Output'; n29.location = (1758, 551)
_L.new(n3.outputs[2], n20.inputs[0])
_L.new(n20.outputs[0], n17.inputs[1])
_L.new(n20.outputs[1], n18.inputs[1])
_L.new(n20.outputs[2], n19.inputs[1])
_L.new(n2.outputs[0], n5.inputs[1])
_L.new(n2.outputs[1], n0.inputs[1])
_L.new(n2.outputs[2], n1.inputs[1])
_L.new(n5.outputs[0], n8.inputs[0])
_L.new(n0.outputs[0], n8.inputs[1])
_L.new(n1.outputs[0], n8.inputs[2])
_L.new(n6.outputs[2], n2.inputs[0])
_L.new(n7.outputs[2], n11.inputs[6])
_L.new(n13.outputs[1], n7.inputs[7])
_L.new(n13.outputs[2], n3.inputs[6])
_L.new(n13.outputs[3], n6.inputs[6])
_L.new(n9.outputs[2], n7.inputs[6])
_L.new(n8.outputs[0], n9.inputs[7])
_L.new(n14.outputs[0], n3.inputs[7])
_L.new(n16.outputs[0], n6.inputs[7])
_L.new(n13.outputs[4], n15.inputs[0])
_L.new(n15.outputs[0], n14.inputs[0])
_L.new(n15.outputs[0], n16.inputs[0])
_L.new(n13.outputs[5], n15.inputs[1])
_L.new(n13.outputs[6], n11.inputs[7])
_L.new(n13.outputs[0], n28.inputs[0])
_L.new(n24.outputs[0], n21.inputs[0])
_L.new(n22.outputs[0], n21.inputs[1])
_L.new(n21.outputs[0], n25.inputs[0])
_L.new(n27.outputs[0], n25.inputs[1])
_L.new(n11.outputs[2], n12.inputs[0])
_L.new(n12.outputs[0], n23.inputs[1])
_L.new(n23.outputs[0], n29.inputs[0])
_L.new(n10.outputs[0], n27.inputs[2])
_L.new(n10.outputs[0], n22.inputs[2])
_L.new(n10.outputs[0], n24.inputs[2])
_L.new(n17.outputs[0], n24.inputs[0])
_L.new(n18.outputs[0], n22.inputs[0])
_L.new(n19.outputs[0], n27.inputs[0])
_L.new(n28.outputs[0], n26.inputs[2])
_L.new(n27.outputs[0], n23.inputs[0])
_L.new(n28.outputs[0], n10.inputs[0])
n29.is_active_output = True
ng_length = bpy.data.node_groups.new('. length()', 'ShaderNodeTree')
_s = ng_length.interface.new_socket(name='Value', in_out='OUTPUT', socket_type='NodeSocketFloat')
_s.min_value = 0.0
_s.max_value = 0.0
_s = ng_length.interface.new_socket(name='Image', in_out='INPUT', socket_type='NodeSocketColor')
_s.default_value = (0.8, 0.8, 0.8, 1.0)
_N = ng_length.nodes; _L = ng_length.links
n0 = _N.new('ShaderNodeSeparateColor'); n0.name = 'Separate RGB'; n0.location = (-300, -4)
n1 = _N.new('ShaderNodeMath'); n1.name = 'Math.001'; n1.location = (-66, 163)
n1.operation = 'MULTIPLY'
n1.inputs[2].default_value = 0.0
n2 = _N.new('ShaderNodeMath'); n2.name = 'Math.002'; n2.location = (-66, -1)
n2.operation = 'MULTIPLY'
n2.inputs[2].default_value = 0.0
n3 = _N.new('ShaderNodeMath'); n3.name = 'Math.003'; n3.location = (-69, -163)
n3.operation = 'MULTIPLY'
n3.inputs[2].default_value = 0.0
n4 = _N.new('ShaderNodeMath'); n4.name = 'Math.004'; n4.location = (133, 73)
n4.inputs[2].default_value = 0.0
n5 = _N.new('NodeGroupInput'); n5.name = 'Group Input'; n5.location = (-500, 0)
n6 = _N.new('NodeGroupOutput'); n6.name = 'Group Output'; n6.location = (922, 58)
n7 = _N.new('ShaderNodeMath'); n7.name = 'Math.005'; n7.location = (322, -73)
n7.inputs[2].default_value = 0.0
n8 = _N.new('ShaderNodeMath'); n8.name = 'Math.006'; n8.location = (550, -29)
n8.operation = 'SQRT'
n8.inputs[1].default_value = 1.0
n8.inputs[2].default_value = 0.0
_L.new(n0.outputs[0], n1.inputs[0])
_L.new(n0.outputs[0], n1.inputs[1])
_L.new(n0.outputs[1], n2.inputs[0])
_L.new(n0.outputs[1], n2.inputs[1])
_L.new(n0.outputs[2], n3.inputs[0])
_L.new(n0.outputs[2], n3.inputs[1])
_L.new(n1.outputs[0], n4.inputs[0])
_L.new(n2.outputs[0], n4.inputs[1])
_L.new(n3.outputs[0], n7.inputs[1])
_L.new(n4.outputs[0], n7.inputs[0])
_L.new(n5.outputs[0], n0.inputs[0])
_L.new(n7.outputs[0], n8.inputs[0])
_L.new(n8.outputs[0], n6.inputs[0])
n6.is_active_output = True
ng_flat_world = bpy.data.node_groups.new('. flat_world', 'ShaderNodeTree')
_s = ng_flat_world.interface.new_socket(name='Object', in_out='OUTPUT', socket_type='NodeSocketVector')
_s.min_value = 0.0
_s.max_value = 0.0
_s = ng_flat_world.interface.new_socket(name='Vector', in_out='OUTPUT', socket_type='NodeSocketVector')
_s.min_value = 0.0
_s.max_value = 0.0
_s = ng_flat_world.interface.new_socket(name='infinity', in_out='INPUT', socket_type='NodeSocketFloat')
_s = ng_flat_world.interface.new_socket(name='Vector', in_out='INPUT', socket_type='NodeSocketVector')
_s.default_value = (0.5, 0.5, 0.5)
_s.min_value = 0.0
_s.max_value = -1e+04
_N = ng_flat_world.nodes; _L = ng_flat_world.links
n0 = _N.new('NodeFrame'); n0.name = 'Node.001'; n0.location = (-227, -482)
n0.label = 'you like flat worlds?'
n0.width = 729
n1 = _N.new('NodeFrame'); n1.name = 'Node.002'; n1.location = (30, -30)
n1.label = 'check out my new blog'
n1.width = 669
n2 = _N.new('NodeFrame'); n2.name = 'Node'; n2.location = (30, -30)
n2.label = 'https://medium.com/@martinsupitis/'
n2.width = 609
n3 = _N.new('ShaderNodeVectorMath'); n3.name = 'Vector Math.001'; n3.location = (300, -51)
n3.operation = 'SUBTRACT'
n4 = _N.new('ShaderNodeVectorTransform'); n4.name = 'Vector Transform.001'; n4.location = (53, -215)
n4.vector_type = 'POINT'
n4.convert_from = 'CAMERA'
n4.convert_to = 'WORLD'
n5 = _N.new('ShaderNodeTexCoord'); n5.name = 'Texture Coordinate.001'; n5.location = (-224, 63)
n6 = _N.new('NodeGroupInput'); n6.name = 'Group Input'; n6.location = (-226, -244)
n7 = _N.new('NodeGroupOutput'); n7.name = 'Group Output'; n7.location = (543, 39)
n8 = _N.new('ShaderNodeMix'); n8.name = 'Mix.001'; n8.location = (48, 72)
n8.data_type = 'RGBA'
n8.blend_type = 'MULTIPLY'
n8.inputs[0].default_value = 1.0
n1.parent = n0
n2.parent = n1
_L.new(n5.outputs[3], n8.inputs[6])
_L.new(n4.outputs[0], n3.inputs[1])
_L.new(n8.outputs[2], n3.inputs[0])
_L.new(n3.outputs[0], n7.inputs[1])
_L.new(n8.outputs[2], n7.inputs[0])
_L.new(n6.outputs[0], n8.inputs[7])
_L.new(n6.outputs[1], n4.inputs[0])
n7.is_active_output = True
ng_ray_plane_intersection = bpy.data.node_groups.new('. ray_plane_intersection', 'ShaderNodeTree')
_s = ng_ray_plane_intersection.interface.new_socket(name='Plane', in_out='OUTPUT', socket_type='NodeSocketVector')
_s.min_value = 0.0
_s.max_value = 0.0
_s = ng_ray_plane_intersection.interface.new_socket(name='Value', in_out='OUTPUT', socket_type='NodeSocketFloat')
_s.min_value = 0.0
_s.max_value = 0.0
_s = ng_ray_plane_intersection.interface.new_socket(name='LineP', in_out='INPUT', socket_type='NodeSocketVector')
_s.default_value = (0.5, 0.5, 0.5)
_s.min_value = 0.0
_s.max_value = -1e+04
_s = ng_ray_plane_intersection.interface.new_socket(name='LineN', in_out='INPUT', socket_type='NodeSocketVector')
_s.default_value = (0.5, 0.5, 0.5)
_s.min_value = 0.0
_s.max_value = -1e+04
_s = ng_ray_plane_intersection.interface.new_socket(name='PlaneN', in_out='INPUT', socket_type='NodeSocketVector')
_s.default_value = (0.5, 0.5, 0.5)
_s.min_value = 0.0
_s.max_value = -1e+04
_s = ng_ray_plane_intersection.interface.new_socket(name='PlaneD', in_out='INPUT', socket_type='NodeSocketFloat')
_s.default_value = 0.5
_s.min_value = -1e+04
_s.max_value = 1e+04
_N = ng_ray_plane_intersection.nodes; _L = ng_ray_plane_intersection.links
n0 = _N.new('NodeFrame'); n0.name = 'Frame'; n0.location = (2, -500)
n0.label = 'Thanks for buying the add-on! I`ve worked for a long time on it'
n0.width = 729
n1 = _N.new('NodeFrame'); n1.name = 'Frame.001'; n1.location = (30, -30)
n1.label = 'i would love to keep doing this, so i must monetize it one way'
n1.width = 669
n2 = _N.new('NodeFrame'); n2.name = 'Frame.002'; n2.location = (30, -30)
n2.label = 'or another'
n2.width = 609
n3 = _N.new('ShaderNodeVectorMath'); n3.name = 'Vector Math'; n3.location = (-413, -125)
n3.label = 'dot(planeN,lineP)'
n3.operation = 'DOT_PRODUCT'
n4 = _N.new('ShaderNodeVectorMath'); n4.name = 'Vector Math.001'; n4.location = (-412, -279)
n4.label = 'dot(lineN,planeN)'
n4.operation = 'DOT_PRODUCT'
n5 = _N.new('ShaderNodeMix'); n5.name = 'Mix'; n5.location = (106, 34)
n5.data_type = 'RGBA'
n5.blend_type = 'DIVIDE'
n5.inputs[0].default_value = 1.0
n6 = _N.new('ShaderNodeMix'); n6.name = 'Mix.001'; n6.location = (322, 219)
n6.data_type = 'RGBA'
n6.blend_type = 'MULTIPLY'
n6.inputs[0].default_value = 1.0
n7 = _N.new('ShaderNodeMath'); n7.name = 'Math'; n7.location = (-158, 180)
n7.operation = 'SUBTRACT'
n7.inputs[2].default_value = 0.0
n8 = _N.new('ShaderNodeVectorMath'); n8.name = 'Vector Math.002'; n8.location = (593, -71)
n8.label = 'lineP+lineN * distance'
n9 = _N.new('NodeGroupOutput'); n9.name = 'Group Output'; n9.location = (822, -200)
n10 = _N.new('NodeGroupInput'); n10.name = 'Group Input'; n10.location = (-789, -23)
n1.parent = n0
n2.parent = n1
_L.new(n4.outputs[1], n5.inputs[7])
_L.new(n3.outputs[1], n7.inputs[1])
_L.new(n7.outputs[0], n5.inputs[6])
_L.new(n5.outputs[2], n6.inputs[7])
_L.new(n6.outputs[2], n8.inputs[0])
_L.new(n8.outputs[0], n9.inputs[0])
_L.new(n10.outputs[2], n3.inputs[0])
_L.new(n10.outputs[1], n4.inputs[1])
_L.new(n10.outputs[0], n8.inputs[1])
_L.new(n10.outputs[0], n3.inputs[1])
_L.new(n10.outputs[2], n4.inputs[0])
_L.new(n10.outputs[1], n6.inputs[6])
_L.new(n10.outputs[3], n7.inputs[0])
_L.new(n3.outputs[1], n9.inputs[1])
n9.is_active_output = True
ng_camera_position = bpy.data.node_groups.new('. camera_position', 'ShaderNodeTree')
_s = ng_camera_position.interface.new_socket(name='Vector', in_out='OUTPUT', socket_type='NodeSocketVector')
_s.min_value = 0.0
_s.max_value = 0.0
_N = ng_camera_position.nodes; _L = ng_camera_position.links
n0 = _N.new('ShaderNodeVectorTransform'); n0.name = 'Vector Transform.002'; n0.location = (519, 83)
n0.vector_type = 'POINT'
n0.convert_from = 'CAMERA'
n0.convert_to = 'WORLD'
n1 = _N.new('ShaderNodeTexCoord'); n1.name = 'Texture Coordinate'; n1.location = (262, 79)
n2 = _N.new('NodeGroupOutput'); n2.name = 'Group Output'; n2.location = (800, 110)
_L.new(n1.outputs[4], n0.inputs[0])
_L.new(n0.outputs[0], n2.inputs[0])
n2.is_active_output = True
ng_intersect_plane = bpy.data.node_groups.new('. intersect_plane', 'ShaderNodeTree')
_s = ng_intersect_plane.interface.new_socket(name='position', in_out='OUTPUT', socket_type='NodeSocketVector')
_s.min_value = 0.0
_s.max_value = 0.0
_s = ng_intersect_plane.interface.new_socket(name='camera_vec', in_out='OUTPUT', socket_type='NodeSocketVector')
_s.min_value = 0.0
_s.max_value = 0.0
_s = ng_intersect_plane.interface.new_socket(name='camera_distance', in_out='OUTPUT', socket_type='NodeSocketFloat')
_s.min_value = 0.0
_s.max_value = 0.0
_s = ng_intersect_plane.interface.new_socket(name='ground/sky', in_out='OUTPUT', socket_type='NodeSocketFloat')
_s.min_value = 0.0
_s.max_value = 0.0
_s = ng_intersect_plane.interface.new_socket(name='vec', in_out='INPUT', socket_type='NodeSocketColor')
_s.default_value = (0.5, 0.5, 0.5, 1.0)
_s = ng_intersect_plane.interface.new_socket(name='PlaneD', in_out='INPUT', socket_type='NodeSocketFloat')
_s.default_value = -600.9
_s.min_value = -1e+04
_s.max_value = 1e+04
_N = ng_intersect_plane.nodes; _L = ng_intersect_plane.links
n0 = _N.new('ShaderNodeVectorMath'); n0.name = 'Vector Math'; n0.location = (282, -13)
n0.operation = 'SUBTRACT'
n1 = _N.new('ShaderNodeValue'); n1.name = 'Value'; n1.location = (-738, -78)
n1.label = 'not_infinity'
n1.outputs[0].default_value = 1e+05
n2 = _N.new('ShaderNodeGroup'); n2.name = 'Group'; n2.location = (470, -1)
n2.node_tree = ng_length
n3 = _N.new('NodeGroupOutput'); n3.name = 'Group Output'; n3.location = (736, 62)
n4 = _N.new('ShaderNodeGroup'); n4.name = 'Group.002'; n4.location = (-423, -95)
n4.width = 187
n4.node_tree = ng_flat_world
n4.inputs[1].default_value = (0.0, 0.0, 0.0)
n5 = _N.new('ShaderNodeGroup'); n5.name = 'Group.001'; n5.location = (-197, -51)
n5.width = 215
n5.node_tree = ng_ray_plane_intersection
n5.inputs[2].default_value = (0.0, 0.0, 1.0)
n6 = _N.new('ShaderNodeMix'); n6.name = 'Mix.002'; n6.location = (-410, 166)
n6.data_type = 'RGBA'
n6.blend_type = 'MULTIPLY'
n6.inputs[0].default_value = 1.0
n7 = _N.new('ShaderNodeMath'); n7.name = 'Math.001'; n7.location = (-569, 318)
n7.operation = 'MULTIPLY'
n7.inputs[1].default_value = 100.0
n7.inputs[2].default_value = 0.0
n8 = _N.new('ShaderNodeMath'); n8.name = 'Math.002'; n8.location = (-208, -346)
n8.operation = 'MINIMUM'
n8.inputs[1].default_value = -0.001
n8.inputs[2].default_value = 0.0
n9 = _N.new('ShaderNodeMath'); n9.name = 'Math'; n9.location = (-371, -352)
n9.operation = 'DIVIDE'
n9.inputs[1].default_value = 600.0
n9.inputs[2].default_value = 0.0
n10 = _N.new('ShaderNodeGroup'); n10.name = 'Group.005'; n10.location = (77, -223)
n10.width = 183
n10.node_tree = ng_camera_position
n11 = _N.new('ShaderNodeSeparateXYZ'); n11.name = 'Separate XYZ'; n11.location = (-571, -512)
n12 = _N.new('ShaderNodeMix'); n12.name = 'Mix'; n12.location = (108, 175)
n12.data_type = 'RGBA'
n13 = _N.new('ShaderNodeGroup'); n13.name = 'Group.006'; n13.location = (-24, -413)
n13.width = 271
n13.node_tree = ng_smoothstep
n13.inputs[2].default_value = 0.0
n14 = _N.new('NodeGroupInput'); n14.name = 'coord'; n14.location = (-807, 43)
_L.new(n10.outputs[0], n3.inputs[1])
_L.new(n1.outputs[0], n6.inputs[7])
_L.new(n4.outputs[0], n5.inputs[0])
_L.new(n4.outputs[1], n5.inputs[1])
_L.new(n14.outputs[0], n6.inputs[6])
_L.new(n1.outputs[0], n4.inputs[0])
_L.new(n5.outputs[0], n12.inputs[6])
_L.new(n6.outputs[2], n12.inputs[7])
_L.new(n10.outputs[0], n0.inputs[1])
_L.new(n12.outputs[2], n0.inputs[0])
_L.new(n0.outputs[0], n2.inputs[0])
_L.new(n2.outputs[0], n3.inputs[2])
_L.new(n12.outputs[2], n3.inputs[0])
_L.new(n14.outputs[0], n11.inputs[0])
_L.new(n14.outputs[1], n7.inputs[0])
_L.new(n7.outputs[0], n5.inputs[3])
_L.new(n9.outputs[0], n8.inputs[0])
_L.new(n14.outputs[1], n9.inputs[0])
_L.new(n11.outputs[2], n13.inputs[0])
_L.new(n8.outputs[0], n13.inputs[1])
_L.new(n13.outputs[0], n12.inputs[0])
_L.new(n13.outputs[0], n3.inputs[3])
n3.is_active_output = True
ng_calculate_fog_world = bpy.data.node_groups.new('. calculate_fog_world', 'ShaderNodeTree')
_s = ng_calculate_fog_world.interface.new_socket(name='fog', in_out='OUTPUT', socket_type='NodeSocketFloat')
_s.min_value = 0.0
_s.max_value = 0.0
_s = ng_calculate_fog_world.interface.new_socket(name='viewer', in_out='OUTPUT', socket_type='NodeSocketFloat')
_s.min_value = 0.0
_s.max_value = 0.0
_s = ng_calculate_fog_world.interface.new_socket(name='debug_out', in_out='OUTPUT', socket_type='NodeSocketVector')
_s.min_value = 0.0
_s.max_value = 0.0
_s = ng_calculate_fog_world.interface.new_socket(name='ground', in_out='OUTPUT', socket_type='NodeSocketFloat')
_s.min_value = 0.0
_s.max_value = 0.0
_s = ng_calculate_fog_world.interface.new_socket(name='density', in_out='INPUT', socket_type='NodeSocketFloat')
_s = ng_calculate_fog_world.interface.new_socket(name='distance', in_out='INPUT', socket_type='NodeSocketFloat')
_s = ng_calculate_fog_world.interface.new_socket(name='PlaneD', in_out='INPUT', socket_type='NodeSocketFloat')
_s.default_value = -1.0
_s.min_value = -1e+04
_s.max_value = 1e+04
_N = ng_calculate_fog_world.nodes; _L = ng_calculate_fog_world.links
n0 = _N.new('NodeFrame'); n0.name = 'Frame.002'; n0.location = (2416, 181)
n0.label = 'There is fun add-on coming up!'
n0.width = 969
n1 = _N.new('NodeFrame'); n1.name = 'Frame.003'; n1.location = (30, -30)
n1.label = 'have you seen the Microsoft FlightSimulator 2020 already?'
n1.width = 909
n2 = _N.new('NodeFrame'); n2.name = 'Frame.004'; n2.location = (30, -30)
n2.label = 'Did you see the amazing cloud rendering technique?!'
n2.width = 849
n3 = _N.new('NodeFrame'); n3.name = 'Frame.008'; n3.location = (30, -30)
n3.label = 'They have rainbows that realistically react to sun!'
n3.width = 789
n4 = _N.new('NodeFrame'); n4.name = 'Frame.006'; n4.location = (30, -30)
n4.label = 'So - for almost 3 years I am making a physically accurate'
n4.width = 729
n5 = _N.new('NodeFrame'); n5.name = 'Frame.007'; n5.location = (30, -30)
n5.label = 'rainbow, sundog/glory simulator'
n5.width = 669
n6 = _N.new('NodeFrame'); n6.name = 'Frame.005'; n6.location = (30, -30)
n6.label = 'that changes appearance based on droplet size and sun angle'
n6.width = 609
n7 = _N.new('ShaderNodeMath'); n7.name = 'Math.007'; n7.location = (159, 74)
n7.operation = 'DIVIDE'
n7.inputs[2].default_value = 0.0
n8 = _N.new('ShaderNodeMath'); n8.name = 'Math.008'; n8.location = (488, 74)
n8.operation = 'SUBTRACT'
n8.inputs[0].default_value = 1.0
n8.inputs[2].default_value = 0.0
n9 = _N.new('ShaderNodeMath'); n9.name = 'Math.011'; n9.location = (805, -57)
n9.operation = 'MULTIPLY'
n9.inputs[2].default_value = 0.0
n10 = _N.new('ShaderNodeSeparateColor'); n10.name = 'Separate RGB.005'; n10.location = (-290, 244)
n11 = _N.new('ShaderNodeMath'); n11.name = 'Math.012'; n11.location = (1013, -45)
n11.operation = 'DIVIDE'
n11.inputs[2].default_value = 0.0
n12 = _N.new('ShaderNodeGroup'); n12.name = 'Group.008'; n12.location = (327, 55)
n12.node_tree = ng_exp
n13 = _N.new('ShaderNodeMath'); n13.name = 'Math.006'; n13.location = (-51, 97)
n13.operation = 'MULTIPLY'
n13.inputs[2].default_value = 0.0
n14 = _N.new('ShaderNodeMath'); n14.name = 'Math.005'; n14.location = (-287, 89)
n14.operation = 'MULTIPLY'
n14.inputs[1].default_value = -1.0
n14.inputs[2].default_value = 0.0
n15 = _N.new('ShaderNodeVectorMath'); n15.name = 'Vector Math.001'; n15.location = (-584, 431)
n15.operation = 'NORMALIZE'
n15.inputs[1].default_value = (0.5, 0.5, 0.5)
n16 = _N.new('ShaderNodeMath'); n16.name = 'Math.009'; n16.location = (269, -270)
n16.operation = 'MULTIPLY'
n16.inputs[2].default_value = 0.0
n17 = _N.new('ShaderNodeMath'); n17.name = 'Math'; n17.location = (1277, 12)
n17.label = 'some kind of fix'
n17.width = 193
n17.operation = 'POWER'
n17.inputs[1].default_value = 1.1
n17.inputs[2].default_value = 0.0
n18 = _N.new('ShaderNodeMath'); n18.name = 'Math.002'; n18.location = (1276, -142)
n18.label = 'pow(val,1.1) fixed something'
n18.width = 196
n18.operation = 'POWER'
n18.inputs[1].default_value = 1.1
n18.inputs[2].default_value = 0.0
n19 = _N.new('ShaderNodeSeparateColor'); n19.name = 'Separate RGB.001'; n19.location = (-783, -409)
n20 = _N.new('ShaderNodeMath'); n20.name = 'Math.010'; n20.location = (-629, -409)
n20.operation = 'MULTIPLY'
n20.inputs[1].default_value = -1.0
n20.inputs[2].default_value = 0.0
n21 = _N.new('ShaderNodeMath'); n21.name = 'Math.001'; n21.location = (-233, -277)
n21.operation = 'DIVIDE'
n21.inputs[2].default_value = 0.0
n22 = _N.new('ShaderNodeMath'); n22.name = 'Math.003'; n22.location = (-1379, -181)
n22.label = 'make it usable'
n22.operation = 'MULTIPLY'
n22.inputs[1].default_value = 0.2
n22.inputs[2].default_value = 0.0
n23 = _N.new('NodeReroute'); n23.name = 'Reroute.001'; n23.location = (-793, 73)
n23.width = 16
n23.socket_idname = 'NodeSocketFloat'
n24 = _N.new('NodeReroute'); n24.name = 'Reroute'; n24.location = (-676, -116)
n24.width = 16
n24.socket_idname = 'NodeSocketFloat'
n25 = _N.new('ShaderNodeMix'); n25.name = 'Mix.001'; n25.location = (-884, 353)
n25.data_type = 'RGBA'
n25.blend_type = 'SUBTRACT'
n25.inputs[0].default_value = 1.0
n26 = _N.new('ShaderNodeGroup'); n26.name = 'Group.003'; n26.location = (-1403, 37)
n26.label = 'intersect_plane'
n26.width = 188
n26.node_tree = ng_intersect_plane
n27 = _N.new('NodeGroupOutput'); n27.name = 'Group Output'; n27.location = (1646, 169)
n28 = _N.new('NodeGroupInput'); n28.name = 'Group Input'; n28.location = (-1612, -362)
n29 = _N.new('ShaderNodeGroup'); n29.name = 'Group.004'; n29.location = (-2, -154)
n29.node_tree = ng_exp
n30 = _N.new('ShaderNodeTexCoord'); n30.name = 'Texture Coordinate'; n30.location = (-1608, 36)
n1.parent = n0
n2.parent = n1
n3.parent = n2
n4.parent = n3
n5.parent = n4
n6.parent = n5
_L.new(n26.outputs[1], n19.inputs[0])
_L.new(n21.outputs[0], n29.inputs[0])
_L.new(n25.outputs[2], n15.inputs[0])
_L.new(n15.outputs[0], n10.inputs[0])
_L.new(n26.outputs[1], n25.inputs[7])
_L.new(n10.outputs[2], n13.inputs[0])
_L.new(n14.outputs[0], n13.inputs[1])
_L.new(n7.outputs[0], n12.inputs[0])
_L.new(n12.outputs[0], n8.inputs[1])
_L.new(n29.outputs[0], n16.inputs[1])
_L.new(n24.outputs[0], n16.inputs[0])
_L.new(n8.outputs[0], n9.inputs[0])
_L.new(n16.outputs[0], n9.inputs[1])
_L.new(n9.outputs[0], n11.inputs[0])
_L.new(n10.outputs[2], n11.inputs[1])
_L.new(n13.outputs[0], n7.inputs[0])
_L.new(n20.outputs[0], n21.inputs[0])
_L.new(n28.outputs[1], n21.inputs[1])
_L.new(n28.outputs[1], n7.inputs[1])
_L.new(n28.outputs[0], n22.inputs[0])
_L.new(n16.outputs[0], n18.inputs[0])
_L.new(n11.outputs[0], n17.inputs[0])
_L.new(n18.outputs[0], n27.inputs[1])
_L.new(n17.outputs[0], n27.inputs[0])
_L.new(n19.outputs[2], n20.inputs[0])
_L.new(n23.outputs[0], n27.inputs[2])
_L.new(n22.outputs[0], n24.inputs[0])
_L.new(n30.outputs[3], n26.inputs[0])
_L.new(n26.outputs[2], n23.inputs[0])
_L.new(n23.outputs[0], n14.inputs[0])
_L.new(n26.outputs[0], n25.inputs[6])
_L.new(n26.outputs[3], n27.inputs[3])
_L.new(n28.outputs[2], n26.inputs[1])
n27.is_active_output = True
ng_calculate_scattering = bpy.data.node_groups.new('. calculate_scattering', 'ShaderNodeTree')
_s = ng_calculate_scattering.interface.new_socket(name='Fog Color', in_out='OUTPUT', socket_type='NodeSocketColor')
_s.default_value = (0.0, 0.0, 0.0, 0.0)
_s = ng_calculate_scattering.interface.new_socket(name='Fog Amount', in_out='OUTPUT', socket_type='NodeSocketFloat')
_s.min_value = 0.0
_s.max_value = 0.0
_s = ng_calculate_scattering.interface.new_socket(name='Input', in_out='INPUT', socket_type='NodeSocketColor')
_s.default_value = (1.0, 1.0, 1.0, 1.0)
_s = ng_calculate_scattering.interface.new_socket(name='Fog Color', in_out='INPUT', socket_type='NodeSocketColor')
_s.default_value = (0.5, 0.5, 0.5, 1.0)
_s = ng_calculate_scattering.interface.new_socket(name='Extinction Color', in_out='INPUT', socket_type='NodeSocketColor')
_s.default_value = (0.5, 0.5, 0.5, 1.0)
_s = ng_calculate_scattering.interface.new_socket(name='Inscattering Color', in_out='INPUT', socket_type='NodeSocketColor')
_s = ng_calculate_scattering.interface.new_socket(name='fog', in_out='INPUT', socket_type='NodeSocketFloat')
_s = ng_calculate_scattering.interface.new_socket(name='distance', in_out='INPUT', socket_type='NodeSocketFloat')
_s.default_value = 200.0
_s.min_value = -1e+04
_s.max_value = 1e+04
_s = ng_calculate_scattering.interface.new_socket(name='intensity', in_out='INPUT', socket_type='NodeSocketFloat')
_N = ng_calculate_scattering.nodes; _L = ng_calculate_scattering.links
n0 = _N.new('NodeFrame'); n0.name = 'Frame.001'; n0.location = (1147, -511)
n0.label = 'I really believe my addon sets a new standard'
n0.width = 609
n1 = _N.new('NodeFrame'); n1.name = 'Frame'; n1.location = (1147, -478)
n1.label = 'I might look how to include this sky in Blender as native addon'
n1.width = 609
n2 = _N.new('NodeReroute'); n2.name = 'Reroute.002'; n2.location = (-1240, -876)
n2.width = 16
n2.socket_idname = 'NodeSocketFloat'
n2.inputs[0].default_value = 0.0
n3 = _N.new('NodeReroute'); n3.name = 'Reroute.001'; n3.location = (1430, -571)
n3.width = 16
n3.socket_idname = 'NodeSocketFloat'
n3.inputs[0].default_value = 0.0
n4 = _N.new('ShaderNodeMix'); n4.name = 'Mix.005'; n4.location = (1438, 591)
n4.width = 256
n4.data_type = 'RGBA'
n4.blend_type = 'ADD'
n4.inputs[0].default_value = 1.0
n5 = _N.new('ShaderNodeMix'); n5.name = 'Mix.001'; n5.location = (-65, 604)
n5.data_type = 'RGBA'
n5.blend_type = 'MULTIPLY'
n5.inputs[0].default_value = 1.0
n6 = _N.new('ShaderNodeMath'); n6.name = 'Math.018'; n6.location = (-613, -312)
n6.operation = 'MULTIPLY'
n6.inputs[1].default_value = -1.0
n6.inputs[2].default_value = 0.0
n7 = _N.new('ShaderNodeMath'); n7.name = 'Math.017'; n7.location = (-614, -133)
n7.operation = 'MULTIPLY'
n7.inputs[1].default_value = -1.0
n7.inputs[2].default_value = 0.0
n8 = _N.new('NodeReroute'); n8.name = 'Reroute.003'; n8.location = (1305, 1)
n8.width = 16
n8.socket_idname = 'NodeSocketFloat'
n9 = _N.new('ShaderNodeMath'); n9.name = 'Math.019'; n9.location = (-844, -272)
n9.operation = 'MULTIPLY'
n9.inputs[2].default_value = 0.0
n10 = _N.new('ShaderNodeMix'); n10.name = 'Mix.004'; n10.location = (938, 668)
n10.data_type = 'RGBA'
n10.blend_type = 'MULTIPLY'
n10.inputs[0].default_value = 1.0
n11 = _N.new('ShaderNodeMix'); n11.name = 'Mix.007'; n11.location = (948, 441)
n11.data_type = 'RGBA'
n11.blend_type = 'MULTIPLY'
n11.inputs[0].default_value = 1.0
n12 = _N.new('ShaderNodeMix'); n12.name = 'Mix.009'; n12.location = (1156, 394)
n12.data_type = 'RGBA'
n12.blend_type = 'MULTIPLY'
n12.inputs[0].default_value = 1.0
n13 = _N.new('ShaderNodeMix'); n13.name = 'Mix.002'; n13.location = (-61, 402)
n13.data_type = 'RGBA'
n13.blend_type = 'MULTIPLY'
n13.inputs[0].default_value = 1.0
n14 = _N.new('ShaderNodeCombineColor'); n14.name = 'Combine RGB'; n14.location = (498, 611)
n15 = _N.new('ShaderNodeCombineColor'); n15.name = 'Combine RGB.001'; n15.location = (497, 425)
n16 = _N.new('ShaderNodeMix'); n16.name = 'Mix.010'; n16.location = (716, 458)
n16.data_type = 'RGBA'
n16.blend_type = 'SUBTRACT'
n16.inputs[0].default_value = 1.0
n16.inputs[6].default_value = (1.0, 1.0, 1.0, 1.0)
n17 = _N.new('ShaderNodeMix'); n17.name = 'Mix.011'; n17.location = (-318, 599)
n17.data_type = 'RGBA'
n17.blend_type = 'SUBTRACT'
n17.inputs[0].default_value = 1.0
n17.inputs[6].default_value = (1.0, 1.0, 1.0, 1.0)
n18 = _N.new('NodeGroupInput'); n18.name = 'Group Input'; n18.location = (-1492, 121)
n19 = _N.new('ShaderNodeGroup'); n19.name = 'Group.004'; n19.location = (307, 621)
n19.hide = True
n19.node_tree = ng_exp
n20 = _N.new('ShaderNodeGroup'); n20.name = 'Group.005'; n20.location = (307, 581)
n20.hide = True
n20.node_tree = ng_exp
n21 = _N.new('ShaderNodeGroup'); n21.name = 'Group.008'; n21.location = (326, 356)
n21.hide = True
n21.node_tree = ng_exp
n22 = _N.new('ShaderNodeGroup'); n22.name = 'Group.009'; n22.location = (325, 317)
n22.hide = True
n22.node_tree = ng_exp
n23 = _N.new('ShaderNodeSeparateColor'); n23.name = 'Separate RGB.003'; n23.location = (109, 604)
n24 = _N.new('ShaderNodeGroup'); n24.name = 'Group.006'; n24.location = (307, 539)
n24.hide = True
n24.node_tree = ng_exp
n25 = _N.new('ShaderNodeSeparateColor'); n25.name = 'Separate RGB.004'; n25.location = (152, 416)
n26 = _N.new('ShaderNodeGroup'); n26.name = 'Group.007'; n26.location = (324, 395)
n26.hide = True
n26.node_tree = ng_exp
n27 = _N.new('NodeGroupOutput'); n27.name = 'Group Output'; n27.location = (1832, 367)
_L.new(n5.outputs[2], n23.inputs[0])
_L.new(n13.outputs[2], n25.inputs[0])
_L.new(n10.outputs[2], n4.inputs[6])
_L.new(n18.outputs[0], n10.inputs[6])
_L.new(n11.outputs[2], n12.inputs[6])
_L.new(n18.outputs[1], n11.inputs[7])
_L.new(n4.outputs[2], n27.inputs[0])
_L.new(n7.outputs[0], n5.inputs[7])
_L.new(n6.outputs[0], n13.inputs[7])
_L.new(n18.outputs[4], n8.inputs[0])
_L.new(n18.outputs[4], n9.inputs[0])
_L.new(n9.outputs[0], n7.inputs[0])
_L.new(n9.outputs[0], n6.inputs[0])
_L.new(n8.outputs[0], n27.inputs[1])
_L.new(n18.outputs[5], n9.inputs[1])
_L.new(n12.outputs[2], n4.inputs[7])
_L.new(n18.outputs[6], n12.inputs[7])
_L.new(n17.outputs[2], n5.inputs[6])
_L.new(n18.outputs[2], n17.inputs[7])
_L.new(n16.outputs[2], n11.inputs[6])
_L.new(n15.outputs[0], n16.inputs[7])
_L.new(n14.outputs[0], n10.inputs[7])
_L.new(n18.outputs[3], n13.inputs[6])
_L.new(n23.outputs[0], n19.inputs[0])
_L.new(n19.outputs[0], n14.inputs[0])
_L.new(n23.outputs[1], n20.inputs[0])
_L.new(n23.outputs[2], n24.inputs[0])
_L.new(n20.outputs[0], n14.inputs[1])
_L.new(n24.outputs[0], n14.inputs[2])
_L.new(n25.outputs[0], n26.inputs[0])
_L.new(n25.outputs[1], n21.inputs[0])
_L.new(n25.outputs[2], n22.inputs[0])
_L.new(n26.outputs[0], n15.inputs[0])
_L.new(n21.outputs[0], n15.inputs[1])
_L.new(n22.outputs[0], n15.inputs[2])
n27.is_active_output = True
ng_earth_shadow_hack = bpy.data.node_groups.new('. earth_shadow_hack', 'ShaderNodeTree')
_s = ng_earth_shadow_hack.interface.new_socket(name='shadow', in_out='OUTPUT', socket_type='NodeSocketFloat')
_s.min_value = 0.0
_s.max_value = 0.0
_s = ng_earth_shadow_hack.interface.new_socket(name='sun_dir', in_out='INPUT', socket_type='NodeSocketVector')
_s.default_value = (0.5, 0.5, 0.5)
_s.min_value = 0.0
_s.max_value = -1e+04
_s = ng_earth_shadow_hack.interface.new_socket(name='fog', in_out='INPUT', socket_type='NodeSocketFloat')
_s = ng_earth_shadow_hack.interface.new_socket(name='sun_diameter', in_out='INPUT', socket_type='NodeSocketFloat')
_s = ng_earth_shadow_hack.interface.new_socket(name='sun_up', in_out='INPUT', socket_type='NodeSocketFloat')
_s = ng_earth_shadow_hack.interface.new_socket(name='sun_front', in_out='INPUT', socket_type='NodeSocketFloat')
_s = ng_earth_shadow_hack.interface.new_socket(name='invert', in_out='INPUT', socket_type='NodeSocketFloat')
_N = ng_earth_shadow_hack.nodes; _L = ng_earth_shadow_hack.links
n0 = _N.new('ShaderNodeMath'); n0.name = 'Math.001'; n0.location = (505, -300)
n0.inputs[2].default_value = 0.0
n1 = _N.new('ShaderNodeMath'); n1.name = 'Math'; n1.location = (338, -302)
n1.operation = 'MULTIPLY'
n1.inputs[1].default_value = 0.45
n1.inputs[2].default_value = 0.0
n2 = _N.new('ShaderNodeMath'); n2.name = 'Math.007'; n2.location = (664, -300)
n2.operation = 'SUBTRACT'
n2.inputs[0].default_value = 1.2
n2.inputs[2].default_value = 0.0
n3 = _N.new('ShaderNodeMath'); n3.name = 'Math.014'; n3.location = (1188, -530)
n3.operation = 'MULTIPLY'
n3.inputs[2].default_value = 0.0
n4 = _N.new('ShaderNodeMath'); n4.name = 'Math.006'; n4.location = (1178, -277)
n4.operation = 'MULTIPLY'
n4.inputs[2].default_value = 0.0
n5 = _N.new('ShaderNodeMath'); n5.name = 'Math.003'; n5.location = (2203, -45)
n5.operation = 'POWER'
n5.inputs[2].default_value = 0.0
n6 = _N.new('ShaderNodeMath'); n6.name = 'Math.018'; n6.location = (1634, 83)
n6.operation = 'MAXIMUM'
n6.inputs[1].default_value = 0.0
n6.inputs[2].default_value = 0.0
n7 = _N.new('ShaderNodeMath'); n7.name = 'Math.002'; n7.location = (983, -459)
n7.operation = 'MULTIPLY'
n7.inputs[1].default_value = -2.0
n7.inputs[2].default_value = 0.0
n8 = _N.new('ShaderNodeMath'); n8.name = 'Math.011'; n8.location = (1642, -107)
n8.operation = 'POWER'
n8.inputs[1].default_value = 1.0
n8.inputs[2].default_value = 0.0
n9 = _N.new('ShaderNodeGroup'); n9.name = 'Group.001'; n9.location = (1427, 143)
n9.node_tree = ng_smoothstep
n9.inputs[1].default_value = -0.2
n9.inputs[2].default_value = 0.0
n10 = _N.new('ShaderNodeMath'); n10.name = 'Math.017'; n10.location = (1783, 83)
n10.operation = 'POWER'
n10.inputs[1].default_value = 1.1
n10.inputs[2].default_value = 0.0
n11 = _N.new('ShaderNodeMath'); n11.name = 'Math.004'; n11.location = (832, 29)
n11.operation = 'SUBTRACT'
n11.inputs[0].default_value = 1.0
n11.inputs[2].default_value = 0.0
n12 = _N.new('ShaderNodeMath'); n12.name = 'Math.016'; n12.location = (3888, 215)
n12.operation = 'MULTIPLY'
n12.inputs[2].default_value = 0.0
n13 = _N.new('ShaderNodeMath'); n13.name = 'Math.009'; n13.location = (3008, -175)
n13.operation = 'POWER'
n13.inputs[1].default_value = 3.0
n13.inputs[2].default_value = 0.0
n14 = _N.new('ShaderNodeGroup'); n14.name = 'Group'; n14.location = (2721, -298)
n14.node_tree = ng_smoothstep
n15 = _N.new('NodeGroupInput'); n15.name = 'coord'; n15.location = (-37, 219)
n16 = _N.new('ShaderNodeMix'); n16.name = 'Mix.001'; n16.location = (3619, -3)
n16.data_type = 'RGBA'
n16.inputs[7].default_value = (1.0, 1.0, 1.0, 1.0)
n17 = _N.new('ShaderNodeGroup'); n17.name = 'Group.002'; n17.location = (1434, 526)
n17.node_tree = ng_smoothstep
n17.inputs[1].default_value = -0.01
n17.inputs[2].default_value = 0.01
n18 = _N.new('ShaderNodeMath'); n18.name = 'Math.008'; n18.location = (3240, -71)
n18.operation = 'MULTIPLY'
n18.inputs[0].default_value = 1.0
n18.inputs[2].default_value = 0.0
n19 = _N.new('ShaderNodeVectorMath'); n19.name = 'Vector Math.002'; n19.location = (436, 415)
n19.operation = 'DOT_PRODUCT'
n19.inputs[1].default_value = (0.0, 0.0, 1.0)
n20 = _N.new('ShaderNodeMath'); n20.name = 'Math.005'; n20.location = (2447, -117)
n20.operation = 'SUBTRACT'
n20.inputs[0].default_value = 1.0
n20.inputs[2].default_value = 0.0
n21 = _N.new('ShaderNodeMath'); n21.name = 'Math.012'; n21.location = (990, -639)
n21.operation = 'MULTIPLY'
n21.inputs[1].default_value = 2.0
n21.inputs[2].default_value = 0.0
n22 = _N.new('NodeGroupOutput'); n22.name = 'Group Output'; n22.location = (4143, 171)
_L.new(n1.outputs[0], n0.inputs[0])
_L.new(n5.outputs[0], n20.inputs[1])
_L.new(n0.outputs[0], n2.inputs[1])
_L.new(n11.outputs[0], n8.inputs[0])
_L.new(n20.outputs[0], n14.inputs[0])
_L.new(n2.outputs[0], n4.inputs[1])
_L.new(n2.outputs[0], n3.inputs[1])
_L.new(n4.outputs[0], n14.inputs[1])
_L.new(n3.outputs[0], n14.inputs[2])
_L.new(n14.outputs[0], n13.inputs[0])
_L.new(n7.outputs[0], n4.inputs[0])
_L.new(n15.outputs[2], n7.inputs[0])
_L.new(n15.outputs[2], n21.inputs[0])
_L.new(n13.outputs[0], n18.inputs[1])
_L.new(n19.outputs[1], n17.inputs[0])
_L.new(n16.outputs[2], n12.inputs[0])
_L.new(n18.outputs[0], n16.inputs[6])
_L.new(n12.outputs[0], n22.inputs[0])
_L.new(n9.outputs[0], n6.inputs[0])
_L.new(n10.outputs[0], n5.inputs[1])
_L.new(n8.outputs[0], n5.inputs[0])
_L.new(n21.outputs[0], n3.inputs[0])
_L.new(n6.outputs[0], n10.inputs[0])
_L.new(n9.outputs[0], n12.inputs[1])
_L.new(n15.outputs[0], n19.inputs[0])
_L.new(n15.outputs[3], n11.inputs[1])
_L.new(n15.outputs[4], n1.inputs[0])
_L.new(n19.outputs[1], n9.inputs[0])
_L.new(n17.outputs[0], n16.inputs[0])
n22.is_active_output = True
ng_starlightatmosphere = bpy.data.node_groups.new('StarlightAtmosphere', 'ShaderNodeTree')
_s = ng_starlightatmosphere.interface.new_socket(name='out_material', in_out='OUTPUT', socket_type='NodeSocketShader')
_s = ng_starlightatmosphere.interface.new_socket(name='out_world', in_out='OUTPUT', socket_type='NodeSocketShader')
_s = ng_starlightatmosphere.interface.new_socket(name='sky_coordinates', in_out='OUTPUT', socket_type='NodeSocketVector')
_s.min_value = 0.0
_s.max_value = 0.0
_s = ng_starlightatmosphere.interface.new_socket(name='sun_direction', in_out='OUTPUT', socket_type='NodeSocketVector')
_s.subtype = 'DIRECTION'
_s.default_value = (0.0, 0.0, 1.0)
_s.min_value = 0.0
_s.max_value = -1.0
_s = ng_starlightatmosphere.interface.new_socket(name='in_world', in_out='INPUT', socket_type='NodeSocketColor')
_s = ng_starlightatmosphere.interface.new_socket(name='in_material', in_out='INPUT', socket_type='NodeSocketShader')
_N = ng_starlightatmosphere.nodes; _L = ng_starlightatmosphere.links
n0 = _N.new('ShaderNodeRGB'); n0.name = 'atmosphere_inscattering'; n0.location = (-1100, -470)
n0.label = 'fog inscattering'
n0.outputs[0].default_value = (0.215, 0.447, 0.887, 1.0)
n1 = _N.new('ShaderNodeRGB'); n1.name = 'atmosphere_extinction'; n1.location = (-1099, -280)
n1.label = 'fog extinction'
n1.outputs[0].default_value = (0.893, 0.812, 0.598, 1.0)
n2 = _N.new('ShaderNodeMath'); n2.name = 'Math.009'; n2.location = (-572, 1077)
n2.operation = 'MULTIPLY'
n2.inputs[1].default_value = 0.8
n2.inputs[2].default_value = 0.0
n3 = _N.new('ShaderNodeVectorMath'); n3.name = 'Vector Math'; n3.location = (-722, 1074)
n3.operation = 'DOT_PRODUCT'
n3.inputs[1].default_value = (0.0, 0.0, 1.0)
n4 = _N.new('ShaderNodeMath'); n4.name = 'Math.008'; n4.location = (-424, 1076)
n4.inputs[1].default_value = 0.15
n4.inputs[2].default_value = 0.0
n5 = _N.new('ShaderNodeVectorMath'); n5.name = 'Vector Math.001'; n5.location = (-723, 873)
n5.operation = 'DOT_PRODUCT'
n5.inputs[1].default_value = (0.0, 0.0, 1.0)
n6 = _N.new('ShaderNodeMath'); n6.name = 'Math.006'; n6.location = (-574, 873)
n6.operation = 'MULTIPLY'
n6.inputs[1].default_value = 0.8
n6.inputs[2].default_value = 0.0
n7 = _N.new('ShaderNodeMath'); n7.name = 'Math.007'; n7.location = (-424, 872)
n7.inputs[1].default_value = 0.2
n7.inputs[2].default_value = 0.0
n8 = _N.new('ShaderNodeMath'); n8.name = 'Math.004'; n8.location = (-273, 872)
n8.operation = 'POWER'
n8.inputs[1].default_value = 0.73
n8.inputs[2].default_value = 0.0
n9 = _N.new('ShaderNodeMath'); n9.name = 'Math.005'; n9.location = (-122, 872)
n9.operation = 'MAXIMUM'
n9.use_clamp = True
n9.inputs[1].default_value = 0.01
n9.inputs[2].default_value = 0.0
n10 = _N.new('ShaderNodeValue'); n10.name = 'sun_diameter'; n10.location = (-1206, 685)
n10.label = 'sun_diameter'
n10.outputs[0].default_value = 0.00918
n11 = _N.new('ShaderNodeValue'); n11.name = 'atmosphere_height'; n11.location = (-1101, -750)
n11.label = 'fog height'
n11.outputs[0].default_value = 700.0
n12 = _N.new('ShaderNodeValue'); n12.name = 'atmosphere_distance'; n12.location = (-1101, -840)
n12.label = 'fog distance scalar'
n12.outputs[0].default_value = 1.0
n13 = _N.new('ShaderNodeValue'); n13.name = 'ground_offset'; n13.location = (-1100, -930)
n13.label = 'ground_plane_offset'
n13.outputs[0].default_value = -1.0
n14 = _N.new('ShaderNodeMix'); n14.name = 'Mix.002'; n14.location = (-458, 300)
n14.data_type = 'RGBA'
n14.blend_type = 'MULTIPLY'
n14.inputs[0].default_value = 0.45
n15 = _N.new('ShaderNodeMix'); n15.name = 'Mix.001'; n15.location = (335, -67)
n15.data_type = 'RGBA'
n15.blend_type = 'MULTIPLY'
n15.inputs[0].default_value = 1.0
n16 = _N.new('ShaderNodeMix'); n16.name = 'Mix.006'; n16.location = (487, -69)
n16.data_type = 'RGBA'
n16.blend_type = 'MULTIPLY'
n16.inputs[0].default_value = 1.0
n17 = _N.new('ShaderNodeMix'); n17.name = 'Mix.009'; n17.location = (242, 1223)
n17.data_type = 'RGBA'
n17.blend_type = 'MULTIPLY'
n17.inputs[0].default_value = 1.0
n18 = _N.new('ShaderNodeMix'); n18.name = 'Mix.010'; n18.location = (406, 1160)
n18.data_type = 'RGBA'
n18.blend_type = 'MULTIPLY'
n18.inputs[0].default_value = 1.0
n19 = _N.new('ShaderNodeMix'); n19.name = 'Mix.003'; n19.location = (945, 1315)
n19.width = 161
n19.data_type = 'RGBA'
n19.blend_type = 'MULTIPLY'
n19.inputs[0].default_value = 0.2
n20 = _N.new('ShaderNodeMix'); n20.name = 'indirect'; n20.location = (721, 1160)
n20.label = 'indirect_ground_hack'
n20.width = 174
n20.data_type = 'RGBA'
n20.blend_type = 'ADD'
n21 = _N.new('ShaderNodeMath'); n21.name = 'Math.012'; n21.location = (538, 966)
n21.operation = 'MULTIPLY'
n21.use_clamp = True
n21.inputs[2].default_value = 0.0
n22 = _N.new('ShaderNodeMix'); n22.name = 'Mix.013'; n22.location = (554, 779)
n22.data_type = 'RGBA'
n22.blend_type = 'MULTIPLY'
n22.inputs[0].default_value = 1.0
n22.inputs[6].default_value = (0.06221, 0.129, 0.209, 1.0)
n23 = _N.new('ShaderNodeMix'); n23.name = 'Mix.011'; n23.location = (-1404, -485)
n23.data_type = 'RGBA'
n23.blend_type = 'MULTIPLY'
n23.inputs[0].default_value = 0.7083
n24 = _N.new('ShaderNodeRGB'); n24.name = 'ground_albedo'; n24.location = (-1246, -283)
n24.label = 'ground color'
n24.outputs[0].default_value = (0.23, 0.2, 0.2, 1.0)
n25 = _N.new('ShaderNodeValue'); n25.name = 'atmosphere_mie'; n25.location = (-1110, -1212)
n25.label = 'atmosphere_mie'
n25.outputs[0].default_value = 2.0
n26 = _N.new('ShaderNodeValue'); n26.name = 'atmosphere_intensity'; n26.location = (-1109, -1300)
n26.label = 'atmosphere_intensity'
n26.outputs[0].default_value = 3.0
n27 = _N.new('NodeReroute'); n27.name = 'Reroute.001'; n27.location = (-1181, -169)
n27.width = 16
n27.socket_idname = 'NodeSocketVectorDirection'
n28 = _N.new('ShaderNodeValue'); n28.name = 'atmosphere_falloff'; n28.location = (-1102, -1019)
n28.label = 'atmosphere_falloff'
n28.outputs[0].default_value = 1.0
n29 = _N.new('NodeReroute'); n29.name = 'Reroute.003'; n29.location = (-745, -386)
n29.width = 16
n29.socket_idname = 'NodeSocketVector'
n30 = _N.new('ShaderNodeGroup'); n30.name = 'Group.002'; n30.location = (-723, 536)
n30.width = 279
n30.node_tree = ng_sun_limb_darkening_radiance
n30.inputs[2].default_value = 0.85
n30.inputs[3].default_value = 0.65
n31 = _N.new('ShaderNodeGroup'); n31.name = 'Group.003'; n31.location = (-723, 697)
n31.width = 283
n31.node_tree = ng_mie_scattering
n32 = _N.new('ShaderNodeGroup'); n32.name = 'sun_ground_radiance'; n32.location = (-718, 1247)
n32.label = 'sun_ground_radiance'
n32.width = 294
n32.node_tree = ng_sun_ground_radiance
n33 = _N.new('ShaderNodeRGB'); n33.name = 'sun_light'; n33.location = (560, 1399)
n33.label = 'sun_light'
n33.outputs[0].default_value = (3.258, 3.054, 2.855, 1.0)
n34 = _N.new('ShaderNodeMix'); n34.name = 'Mix.005'; n34.location = (1278, 442)
n34.data_type = 'RGBA'
n34.blend_type = 'ADD'
n34.inputs[0].default_value = 1.0
n35 = _N.new('ShaderNodeMix'); n35.name = 'Mix'; n35.location = (1473, 395)
n35.data_type = 'RGBA'
n36 = _N.new('ShaderNodeMix'); n36.name = 'Mix.008'; n36.location = (671, -67)
n36.data_type = 'RGBA'
n36.blend_type = 'MULTIPLY'
n36.inputs[0].default_value = 1.0
n37 = _N.new('ShaderNodeMix'); n37.name = 'Mix.012'; n37.location = (931, 480)
n37.data_type = 'RGBA'
n37.blend_type = 'MULTIPLY'
n37.inputs[0].default_value = 1.0
n38 = _N.new('ShaderNodeGamma'); n38.name = 'Node.001'; n38.location = (1463, -336)
n38.label = "this is 'artistic' falloff curve"
n38.width = 192
n39 = _N.new('NodeGroupInput'); n39.name = 'Group Input'; n39.location = (1256, 545)
n40 = _N.new('ShaderNodeMix'); n40.name = 'Mix.015'; n40.location = (1688, 570)
n40.data_type = 'RGBA'
n40.blend_type = 'ADD'
n40.inputs[0].default_value = 1.0
n41 = _N.new('ShaderNodeValue'); n41.name = 'stars_radiance_gamma'; n41.location = (1463, 663)
n41.label = 'stars_radiance_gamma'
n41.outputs[0].default_value = 0.5
n42 = _N.new('ShaderNodeValue'); n42.name = 'sun_radiance_gamma'; n42.location = (1253, 644)
n42.label = 'sun_radiance_gamma'
n42.outputs[0].default_value = 1.0
n43 = _N.new('ShaderNodeVectorMath'); n43.name = 'Vector Math.006'; n43.location = (-1575, -31)
n43.operation = 'DOT_PRODUCT'
n43.inputs[1].default_value = (0.0, -0.6, 0.0)
n44 = _N.new('ShaderNodeNormal'); n44.name = 'sun_dir'; n44.location = (-1431, 581)
n44.label = 'sun_dir'
n45 = _N.new('ShaderNodeNormal'); n45.name = 'sun_right'; n45.location = (-1434, 397)
n45.label = 'sun_right'
n46 = _N.new('ShaderNodeNormal'); n46.name = 'sun_up'; n46.location = (-1435, 209)
n46.label = 'sun_up'
n47 = _N.new('ShaderNodeCombineXYZ'); n47.name = 'Combine XYZ'; n47.location = (-1159, 314)
n48 = _N.new('ShaderNodeVectorMath'); n48.name = 'Vector Math.005'; n48.location = (-1743, -33)
n48.operation = 'CROSS_PRODUCT'
n49 = _N.new('ShaderNodeNormal'); n49.name = 'sun_rot'; n49.location = (-2505, -63)
n49.label = 'sun_rot'
n50 = _N.new('NodeReroute'); n50.name = 'Reroute.004'; n50.location = (977, -190)
n50.width = 16
n50.socket_idname = 'NodeSocketVector'
n51 = _N.new('NodeReroute'); n51.name = 'Reroute.014'; n51.location = (1108, 821)
n51.width = 16
n51.socket_idname = 'NodeSocketVector'
n52 = _N.new('NodeReroute'); n52.name = 'Reroute.010'; n52.location = (2208, -28)
n52.width = 16
n53 = _N.new('NodeReroute'); n53.name = 'Reroute.008'; n53.location = (2209, -65)
n53.width = 16
n53.socket_idname = 'NodeSocketFloat'
n54 = _N.new('NodeReroute'); n54.name = 'Reroute.007'; n54.location = (2207, -103)
n54.width = 16
n54.socket_idname = 'NodeSocketFloat'
n55 = _N.new('NodeReroute'); n55.name = 'Reroute.009'; n55.location = (2208, 9)
n55.width = 16
n56 = _N.new('NodeReroute'); n56.name = 'Reroute.011'; n56.location = (2206, 44)
n56.width = 16
n57 = _N.new('NodeReroute'); n57.name = 'Reroute.012'; n57.location = (2208, 80)
n57.width = 16
n58 = _N.new('NodeReroute'); n58.name = 'Reroute'; n58.location = (2657, -336)
n58.width = 16
n58.socket_idname = 'NodeSocketVectorDirection'
n59 = _N.new('NodeReroute'); n59.name = 'Reroute.002'; n59.location = (2753, -87)
n59.width = 16
n59.socket_idname = 'NodeSocketVectorDirection'
n60 = _N.new('NodeReroute'); n60.name = 'Reroute.006'; n60.location = (2735, -60)
n60.width = 16
n60.socket_idname = 'NodeSocketVector'
n61 = _N.new('NodeReroute'); n61.name = 'Reroute.005'; n61.location = (2641, -310)
n61.width = 16
n61.socket_idname = 'NodeSocketVector'
n62 = _N.new('ShaderNodeMix'); n62.name = 'Mix.014'; n62.location = (2055, 787)
n62.data_type = 'RGBA'
n62.blend_type = 'MULTIPLY'
n62.inputs[0].default_value = 1.0
n63 = _N.new('NodeReroute'); n63.name = 'Reroute.013'; n63.location = (2625, 225)
n63.width = 16
n64 = _N.new('ShaderNodeMix'); n64.name = 'Mix.016'; n64.location = (2455, 466)
n64.data_type = 'RGBA'
n64.blend_type = 'ADD'
n65 = _N.new('ShaderNodeValue'); n65.name = 'stars_radiance_intensity'; n65.location = (1832, 613)
n65.label = 'stars_radiance_intensity'
n65.outputs[0].default_value = 0.12
n66 = _N.new('ShaderNodeTexVoronoi'); n66.name = 'Voronoi Texture'; n66.location = (1120, 1181)
n66.feature = 'SMOOTH_F1'
n66.inputs[2].default_value = 343.0
n67 = _N.new('ShaderNodeMath'); n67.name = 'Math.013'; n67.location = (1290, 1355)
n67.operation = 'SUBTRACT'
n67.inputs[0].default_value = 1.0
n67.inputs[2].default_value = 0.0
n68 = _N.new('ShaderNodeMath'); n68.name = 'power'; n68.location = (1439, 1357)
n68.label = 'power'
n68.operation = 'POWER'
n68.inputs[1].default_value = 100.0
n68.inputs[2].default_value = 0.0
n69 = _N.new('ShaderNodeMix'); n69.name = 'Mix.017'; n69.location = (1287, 1171)
n69.data_type = 'RGBA'
n69.blend_type = 'SCREEN'
n69.inputs[0].default_value = 1.0
n69.inputs[7].default_value = (1.0, 0.3382, 0.1366, 1.0)
n70 = _N.new('ShaderNodeMix'); n70.name = 'Mix.018'; n70.location = (1436, 1172)
n70.data_type = 'RGBA'
n70.inputs[0].default_value = 0.55
n70.inputs[6].default_value = (1.0, 1.0, 1.0, 1.0)
n71 = _N.new('ShaderNodeMix'); n71.name = 'procedural_starmap'; n71.location = (1608, 1328)
n71.label = 'procedural_starmap'
n71.data_type = 'RGBA'
n71.blend_type = 'MULTIPLY'
n71.inputs[0].default_value = 1.0
n72 = _N.new('ShaderNodeTexEnvironment'); n72.name = 'starmap'; n72.location = (1384, 925)
n72.label = 'starmap'
n72.image = img_black_png_001
n73 = _N.new('ShaderNodeGamma'); n73.name = 'stars_output'; n73.location = (1841, 974)
n73.label = 'stars_output'
n74 = _N.new('ShaderNodeEmission'); n74.name = 'Emission'; n74.location = (2979, 228)
n75 = _N.new('ShaderNodeTexCoord'); n75.name = 'Texture Coordinate'; n75.location = (-2110, 430)
n76 = _N.new('ShaderNodeGamma'); n76.name = 'Node'; n76.location = (-62, -42)
n76.label = "this is 'artistic' falloff curve"
n76.width = 192
n77 = _N.new('ShaderNodeValue'); n77.name = 'sun_intensity'; n77.location = (-1108, -1125)
n77.label = 'sun_intensity'
n77.outputs[0].default_value = 5e+04
n78 = _N.new('ShaderNodeRGB'); n78.name = 'atmosphere_color'; n78.location = (-1595, -482)
n78.label = 'fog color'
n78.outputs[0].default_value = (0.493, 0.521, 0.773, 1.0)
n79 = _N.new('ShaderNodeRGB'); n79.name = 'sun_color'; n79.location = (-1597, -676)
n79.label = 'sun_color'
n79.outputs[0].default_value = (1.0, 0.9453, 0.8952, 1.0)
n80 = _N.new('ShaderNodeMix'); n80.name = 'Mix.004'; n80.location = (673, 130)
n80.data_type = 'RGBA'
n80.blend_type = 'MULTIPLY'
n80.inputs[0].default_value = 1.0
n81 = _N.new('ShaderNodeMath'); n81.name = 'Math.014'; n81.location = (462, 134)
n81.operation = 'MULTIPLY'
n81.inputs[2].default_value = 0.0
n82 = _N.new('ShaderNodeValue'); n82.name = 'atmosphere_density'; n82.location = (-1100, -660)
n82.label = 'fog density'
n82.outputs[0].default_value = 1.2
n83 = _N.new('ShaderNodeGroup'); n83.name = 'caclulate_fog_object'; n83.location = (-718, -153)
n83.label = 'caclulate_fog_object'
n83.width = 214
n83.node_tree = ng_calculate_fog_object
n84 = _N.new('ShaderNodeSeparateXYZ'); n84.name = 'Separate XYZ'; n84.location = (-2349, -65)
n85 = _N.new('ShaderNodeCombineXYZ'); n85.name = 'Combine XYZ.001'; n85.location = (-2183, -65)
n86 = _N.new('ShaderNodeVectorMath'); n86.name = 'Vector Math.004'; n86.location = (-2021, -64)
n86.operation = 'NORMALIZE'
n87 = _N.new('ShaderNodeGroup'); n87.name = 'Group'; n87.location = (2433, -36)
n87.width = 191
n87.node_tree = ng_calculate_scattering_object
n88 = _N.new('ShaderNodeGroup'); n88.name = 'caclulate_fog_world'; n88.location = (-721, 98)
n88.label = 'caclulate_fog_world'
n88.width = 201
n88.node_tree = ng_calculate_fog_world
n89 = _N.new('ShaderNodeGroup'); n89.name = 'scattering'; n89.location = (2659, 266)
n89.width = 220
n89.node_tree = ng_calculate_scattering
n90 = _N.new('NodeGroupOutput'); n90.name = 'Group Output'; n90.location = (3234, 154)
n91 = _N.new('ShaderNodeMath'); n91.name = 'Math.011'; n91.location = (462, 482)
n91.operation = 'POWER'
n91.inputs[2].default_value = 0.0
n92 = _N.new('ShaderNodeValToRGB'); n92.name = 'ColorRamp'; n92.location = (641, 528)
n92.label = 'shadow illumination hack'
n92.color_ramp.interpolation = 'B_SPLINE'
while len(n92.color_ramp.elements) > 1: n92.color_ramp.elements.remove(n92.color_ramp.elements[-1])
n92.color_ramp.elements[0].position = 0.08636; n92.color_ramp.elements[0].color = (0.0, 0.0, 0.0, 1.0)
_e = n92.color_ramp.elements.new(0.2659); _e.color = (0.1662, 0.03837, 0.005713, 1.0)
_e = n92.color_ramp.elements.new(0.5273); _e.color = (1.0, 1.0, 1.0, 1.0)
_e = n92.color_ramp.elements.new(1.0); _e.color = (0.6019, 0.678, 1.0, 1.0)
n93 = _N.new('ShaderNodeMath'); n93.name = 'Math.010'; n93.location = (306, 483)
n93.inputs[1].default_value = 0.1
n93.inputs[2].default_value = 0.0
n94 = _N.new('ShaderNodeGroup'); n94.name = 'Group.001'; n94.location = (-683, 354)
n94.width = 201
n94.node_tree = ng_earth_shadow_hack
n94.inputs[5].default_value = 0.0
n95 = _N.new('ShaderNodeMath'); n95.name = 'Math'; n95.location = (-106, 1076)
n95.operation = 'MAXIMUM'
n95.use_clamp = True
n95.inputs[1].default_value = 0.002
n95.inputs[2].default_value = 0.0
n96 = _N.new('ShaderNodeMath'); n96.name = 'Math.001'; n96.location = (-255, 1076)
n96.operation = 'POWER'
n96.inputs[1].default_value = 1.5
n96.inputs[2].default_value = 0.0
n97 = _N.new('ShaderNodeMath'); n97.name = 'Math.002'; n97.location = (-230, 592)
n97.operation = 'POWER'
n97.inputs[1].default_value = 1.3
n97.inputs[2].default_value = 0.0
n98 = _N.new('ShaderNodeMix'); n98.name = 'Mix.007'; n98.location = (109, 588)
n98.data_type = 'RGBA'
n98.blend_type = 'MULTIPLY'
n98.inputs[0].default_value = 1.0
n99 = _N.new('ShaderNodeMath'); n99.name = 'max'; n99.location = (-67, 592)
n99.label = 'max'
n99.operation = 'MAXIMUM'
n99.inputs[2].default_value = 0.0
n100 = _N.new('ShaderNodeValue'); n100.name = 'atmosphere_mie_dir'; n100.location = (-1206, 773)
n100.label = 'atmosphere_mie_dir'
n100.outputs[0].default_value = 0.76
n101 = _N.new('ShaderNodeValue'); n101.name = 'night_radiance'; n101.location = (-234, 428)
n101.label = 'night_radiance'
n101.outputs[0].default_value = 0.02
_L.new(n1.outputs[0], n56.inputs[0])
_L.new(n82.outputs[0], n88.inputs[0])
_L.new(n11.outputs[0], n88.inputs[1])
_L.new(n12.outputs[0], n53.inputs[0])
_L.new(n89.outputs[0], n74.inputs[0])
_L.new(n0.outputs[0], n55.inputs[0])
_L.new(n88.outputs[3], n35.inputs[0])
_L.new(n25.outputs[0], n15.inputs[7])
_L.new(n44.outputs[1], n30.inputs[0])
_L.new(n44.outputs[0], n3.inputs[0])
_L.new(n19.outputs[2], n35.inputs[6])
_L.new(n96.outputs[0], n95.inputs[0])
_L.new(n44.outputs[1], n31.inputs[0])
_L.new(n31.outputs[0], n15.inputs[6])
_L.new(n30.outputs[0], n81.inputs[0])
_L.new(n34.outputs[2], n35.inputs[7])
_L.new(n15.outputs[2], n16.inputs[6])
_L.new(n16.outputs[2], n36.inputs[7])
_L.new(n88.outputs[0], n16.inputs[7])
_L.new(n97.outputs[0], n99.inputs[0])
_L.new(n99.outputs[0], n98.inputs[7])
_L.new(n5.outputs[1], n6.inputs[0])
_L.new(n8.outputs[0], n9.inputs[0])
_L.new(n44.outputs[0], n5.inputs[0])
_L.new(n36.outputs[2], n37.inputs[6])
_L.new(n9.outputs[0], n36.inputs[6])
_L.new(n6.outputs[0], n7.inputs[0])
_L.new(n7.outputs[0], n8.inputs[0])
_L.new(n13.outputs[0], n88.inputs[2])
_L.new(n2.outputs[0], n4.inputs[0])
_L.new(n3.outputs[1], n2.inputs[0])
_L.new(n4.outputs[0], n96.inputs[0])
_L.new(n4.outputs[0], n97.inputs[0])
_L.new(n100.outputs[0], n31.inputs[1])
_L.new(n28.outputs[0], n76.inputs[1])
_L.new(n10.outputs[0], n30.inputs[1])
_L.new(n24.outputs[0], n14.inputs[7])
_L.new(n33.outputs[0], n19.inputs[7])
_L.new(n24.outputs[0], n17.inputs[7])
_L.new(n17.outputs[2], n18.inputs[6])
_L.new(n14.outputs[2], n98.inputs[6])
_L.new(n44.outputs[0], n32.inputs[0])
_L.new(n10.outputs[0], n32.inputs[1])
_L.new(n18.outputs[2], n20.inputs[6])
_L.new(n95.outputs[0], n18.inputs[7])
_L.new(n23.outputs[2], n14.inputs[6])
_L.new(n78.outputs[0], n23.inputs[6])
_L.new(n79.outputs[0], n23.inputs[7])
_L.new(n32.outputs[0], n17.inputs[6])
_L.new(n10.outputs[0], n94.inputs[2])
_L.new(n88.outputs[0], n94.inputs[1])
_L.new(n98.outputs[2], n57.inputs[0])
_L.new(n76.outputs[0], n52.inputs[0])
_L.new(n44.outputs[0], n94.inputs[0])
_L.new(n44.outputs[1], n94.inputs[4])
_L.new(n92.outputs[0], n37.inputs[7])
_L.new(n93.outputs[0], n91.inputs[0])
_L.new(n91.outputs[0], n92.inputs[0])
_L.new(n20.outputs[2], n19.inputs[6])
_L.new(n82.outputs[0], n21.inputs[0])
_L.new(n21.outputs[0], n20.inputs[0])
_L.new(n99.outputs[0], n22.inputs[7])
_L.new(n22.outputs[2], n20.inputs[7])
_L.new(n26.outputs[0], n54.inputs[0])
_L.new(n88.outputs[0], n76.inputs[0])
_L.new(n39.outputs[0], n40.inputs[6])
_L.new(n35.outputs[2], n40.inputs[7])
_L.new(n44.outputs[1], n47.inputs[0])
_L.new(n46.outputs[1], n47.inputs[2])
_L.new(n44.outputs[0], n27.inputs[0])
_L.new(n27.outputs[0], n58.inputs[0])
_L.new(n58.outputs[0], n59.inputs[0])
_L.new(n59.outputs[0], n90.inputs[3])
_L.new(n45.outputs[1], n47.inputs[1])
_L.new(n47.outputs[0], n29.inputs[0])
_L.new(n60.outputs[0], n90.inputs[2])
_L.new(n50.outputs[0], n61.inputs[0])
_L.new(n61.outputs[0], n60.inputs[0])
_L.new(n29.outputs[0], n50.inputs[0])
_L.new(n82.outputs[0], n83.inputs[0])
_L.new(n11.outputs[0], n83.inputs[1])
_L.new(n54.outputs[0], n89.inputs[6])
_L.new(n53.outputs[0], n89.inputs[5])
_L.new(n55.outputs[0], n89.inputs[3])
_L.new(n52.outputs[0], n89.inputs[4])
_L.new(n56.outputs[0], n89.inputs[2])
_L.new(n57.outputs[0], n89.inputs[1])
_L.new(n83.outputs[0], n38.inputs[0])
_L.new(n28.outputs[0], n38.inputs[1])
_L.new(n37.outputs[2], n34.inputs[6])
_L.new(n75.outputs[3], n44.inputs[0])
_L.new(n75.outputs[3], n45.inputs[0])
_L.new(n75.outputs[3], n46.inputs[0])
_L.new(n63.outputs[0], n89.inputs[0])
_L.new(n87.outputs[0], n90.inputs[0])
_L.new(n38.outputs[0], n87.inputs[4])
_L.new(n53.outputs[0], n87.inputs[5])
_L.new(n54.outputs[0], n87.inputs[6])
_L.new(n55.outputs[0], n87.inputs[3])
_L.new(n56.outputs[0], n87.inputs[2])
_L.new(n57.outputs[0], n87.inputs[1])
_L.new(n39.outputs[1], n87.inputs[0])
_L.new(n73.outputs[0], n62.inputs[6])
_L.new(n41.outputs[0], n73.inputs[1])
_L.new(n65.outputs[0], n62.inputs[7])
_L.new(n62.outputs[2], n64.inputs[7])
_L.new(n40.outputs[2], n64.inputs[6])
_L.new(n64.outputs[2], n63.inputs[0])
_L.new(n88.outputs[3], n64.inputs[0])
_L.new(n75.outputs[3], n48.inputs[0])
_L.new(n48.outputs[0], n43.inputs[0])
_L.new(n43.outputs[1], n94.inputs[3])
_L.new(n84.outputs[0], n85.inputs[0])
_L.new(n84.outputs[1], n85.inputs[1])
_L.new(n85.outputs[0], n86.inputs[0])
_L.new(n94.outputs[0], n93.inputs[0])
_L.new(n50.outputs[0], n51.inputs[0])
_L.new(n51.outputs[0], n72.inputs[0])
_L.new(n51.outputs[0], n66.inputs[0])
_L.new(n66.outputs[0], n67.inputs[1])
_L.new(n67.outputs[0], n68.inputs[0])
_L.new(n66.outputs[1], n69.inputs[6])
_L.new(n68.outputs[0], n71.inputs[6])
_L.new(n70.outputs[2], n71.inputs[7])
_L.new(n69.outputs[2], n70.inputs[7])
_L.new(n74.outputs[0], n90.inputs[1])
_L.new(n81.outputs[0], n80.inputs[6])
_L.new(n77.outputs[0], n81.inputs[1])
_L.new(n79.outputs[0], n80.inputs[7])
_L.new(n80.outputs[2], n34.inputs[7])
_L.new(n49.outputs[0], n84.inputs[0])
_L.new(n86.outputs[0], n48.inputs[1])
_L.new(n101.outputs[0], n99.inputs[1])
_L.new(n71.outputs[2], n73.inputs[0])
n90.is_active_output = True
ng_auto_smooth = bpy.data.node_groups.new('Auto Smooth', 'GeometryNodeTree')
_s = ng_auto_smooth.interface.new_socket(name='Geometry', in_out='OUTPUT', socket_type='NodeSocketGeometry')
_s = ng_auto_smooth.interface.new_socket(name='Geometry', in_out='INPUT', socket_type='NodeSocketGeometry')
_s = ng_auto_smooth.interface.new_socket(name='Angle', in_out='INPUT', socket_type='NodeSocketFloat')
_s.subtype = 'ANGLE'
_s.min_value = 0.0
_s.max_value = 3.142
ng_auto_smooth.is_modifier = True
_N = ng_auto_smooth.nodes; _L = ng_auto_smooth.links
n0 = _N.new('NodeGroupOutput'); n0.name = 'Group Output'; n0.location = (480, -100)
n1 = _N.new('NodeGroupInput'); n1.name = 'Group Input'; n1.location = (-420, -300)
n2 = _N.new('NodeGroupInput'); n2.name = 'Group Input.001'; n2.location = (-60, -100)
n3 = _N.new('GeometryNodeSetShadeSmooth'); n3.name = 'Set Shade Smooth'; n3.location = (120, -100)
n3.domain = 'EDGE'
n4 = _N.new('GeometryNodeSetShadeSmooth'); n4.name = 'Set Shade Smooth.001'; n4.location = (300, -100)
n5 = _N.new('GeometryNodeInputMeshEdgeAngle'); n5.name = 'Edge Angle'; n5.location = (-420, -220)
n6 = _N.new('GeometryNodeInputEdgeSmooth'); n6.name = 'Is Edge Smooth'; n6.location = (-60, -160)
n7 = _N.new('GeometryNodeInputShadeSmooth'); n7.name = 'Is Face Smooth'; n7.location = (-240, -340)
n8 = _N.new('FunctionNodeBooleanMath'); n8.name = 'Boolean Math'; n8.location = (-60, -220)
n9 = _N.new('FunctionNodeCompare'); n9.name = 'Compare'; n9.location = (-240, -180)
n9.operation = 'LESS_EQUAL'
_L.new(n5.outputs[0], n9.inputs[0])
_L.new(n4.outputs[0], n0.inputs[0])
_L.new(n1.outputs[1], n9.inputs[1])
_L.new(n9.outputs[0], n8.inputs[0])
_L.new(n7.outputs[0], n8.inputs[1])
_L.new(n2.outputs[0], n3.inputs[0])
_L.new(n6.outputs[0], n3.inputs[1])
_L.new(n3.outputs[0], n4.inputs[0])
_L.new(n8.outputs[0], n3.inputs[2])
n0.is_active_output = True

# ---- material node trees
mat_deck_dark.use_nodes = True; mat_deck_dark.node_tree.nodes.clear()
_N = mat_deck_dark.node_tree.nodes; _L = mat_deck_dark.node_tree.links
n0 = _N.new('ShaderNodeOutputMaterial'); n0.name = 'Material Output'; n0.location = (300, 300)
n1 = _N.new('ShaderNodeGroup'); n1.name = 'Mk48 Shader'; n1.location = (-18, 321)
n1.label = 'Mk48 Shader'
n1.node_tree = ng_mk48_shader
n1.inputs[0].default_value = (0.0331, 0.02158, 0.01686, 1.0)
n1.inputs[1].default_value = 0.6
n1.inputs[2].default_value = 0.0
_L.new(n1.outputs[0], n0.inputs[0])
n0.is_active_output = True

# ---- world
world_atmosphere = bpy.data.worlds.new('Atmosphere'); scene.world = world_atmosphere
world_atmosphere.use_nodes = True; world_atmosphere.node_tree.nodes.clear()
_N = world_atmosphere.node_tree.nodes; _L = world_atmosphere.node_tree.links
n0 = _N.new('ShaderNodeOutputWorld'); n0.name = 'World Output'; n0.location = (230, 329)
n1 = _N.new('ShaderNodeGroup'); n1.name = 'StarlightAtmosphere'; n1.location = (-44, 331)
n1.label = 'StarlightAtmosphere'
n1.width = 240
n1.node_tree = ng_starlightatmosphere
n1.inputs[0].default_value = (0.0, 0.0, 0.0, 1.0)
_L.new(n1.outputs[1], n0.inputs[0])
n0.is_active_output = True
world_atmosphere.color = (0.05088, 0.05088, 0.05088)
world_atmosphere.use_sun_shadow = False
world_atmosphere.sun_shadow_jitter_overblur = 0.0

# ---- cameras
cam_camera = bpy.data.cameras.new('Camera')
cam_camera.type = 'ORTHO'
cam_camera.clip_end = 100.0
cam_camera.ortho_scale = 7.314

# ---- lights
light_starlight_sun = bpy.data.lights.new('Starlight Sun', 'SUN')
light_starlight_sun.color = (3.258, 3.054, 2.855)
light_starlight_sun.transmission_factor = 0.0
light_starlight_sun.energy = 1.0
light_starlight_sun.shadow_soft_size = 0.25

# ---- meshes
me_cube_001 = bpy.data.meshes.new('Cube.001')
me_cube_001.from_pydata([(-2.117, -1.299, -1.0), (-2.117, -1.299, 1.456), (-2.117, 1.299, -1.0), (-2.117, 1.299, 1.456), (1.263, -1.443, -1.0), (0.9526, -1.443, 0.9963), (1.263, 1.443, -1.0), (0.9526, 1.443, 0.9963), (-2.117, -1.299, 0.3786), (-2.117, 1.299, 0.3786), (1.266, 1.443, 0.3786), (1.266, -1.443, 0.3786), (-2.385, 0.4329, -1.0), (-2.385, -0.4329, -1.0), (-2.385, -0.4329, 1.744), (-2.385, 0.4329, 1.744), (1.505, -0.481, -1.0), (1.505, 0.481, -1.0), (0.9526, 0.481, 1.354), (0.9526, -0.481, 1.354), (1.508, 0.481, 0.3786), (1.508, -0.481, 0.3786), (-2.385, -0.4329, 0.3786), (-2.385, 0.4329, 0.3786), (0.2978, 1.395, -1.0), (-0.9095, 1.347, -1.0), (-1.094, 1.347, 1.302), (-0.07048, 1.395, 1.149), (-0.9095, -1.347, -1.0), (0.2978, -1.395, -1.0), (-0.07048, -1.395, 1.149), (-1.094, -1.347, 1.302), (0.2999, -1.395, 0.3786), (-0.9084, -1.347, 0.3786), (-0.9084, 1.347, 0.3786), (0.2999, 1.395, 0.3786), (-1.272, 0.4489, 1.634), (-0.1599, 0.4649, 1.507), (-1.272, -0.4489, 1.634), (-0.1599, -0.4649, 1.507), (0.2084, 0.4649, -1.0), (-1.088, 0.4489, -1.0), (0.2084, -0.4649, -1.0), (-1.088, -0.4489, -1.0), (-2.251, -0.8657, -1.0), (0.9526, -0.9619, 1.228), (1.508, -0.9619, 0.3786), (-2.251, -0.8657, 1.687), (1.505, -0.9619, -1.0), (-2.251, -0.8657, 0.3786), (-0.1152, -0.9299, 1.381), (-1.183, -0.8978, 1.534), (-0.9988, -0.8978, -1.0), (0.2531, -0.9299, -1.0), (-2.251, 0.8657, 1.687), (1.505, 0.9619, -1.0), (-2.251, 0.8657, 0.3786), (-2.251, 0.8657, -1.0), (0.9526, 0.9619, 1.228), (1.508, 0.9619, 0.3786), (-0.9988, 0.8978, -1.0), (0.2531, 0.9299, -1.0), (-0.1152, 0.9299, 1.381), (-1.183, 0.8978, 1.534), (1.364, -0.4065, -0.7995), (1.364, 0.4065, -0.7995), (0.8969, 0.4065, 1.19), (0.8969, -0.4065, 1.19), (1.366, 0.4065, 0.3656), (1.366, -0.4065, 0.3656), (-0.04326, 0.3929, 1.319), (-0.04326, -0.3929, 1.319)], [], [(56, 54, 3, 9), (35, 27, 7, 10), (46, 45, 5, 11), (33, 31, 1, 8), (53, 48, 4, 29), (51, 47, 1, 31), (28, 33, 8, 0), (48, 46, 11, 4), (24, 35, 10, 6), (57, 56, 9, 2), (44, 49, 22, 13), (13, 22, 23, 12), (55, 59, 20, 17), (18, 37, 70, 66), (63, 54, 15, 36), (36, 15, 14, 38), (61, 55, 17, 40), (40, 17, 16, 42), (59, 58, 18, 20), (16, 17, 65, 64), (49, 47, 14, 22), (22, 14, 15, 23), (12, 41, 43, 13), (41, 40, 42, 43), (57, 60, 41, 12), (60, 61, 40, 41), (20, 18, 66, 68), (37, 36, 38, 39), (58, 62, 37, 18), (62, 63, 36, 37), (2, 9, 34, 25), (25, 34, 35, 24), (4, 11, 32, 29), (29, 32, 33, 28), (45, 50, 30, 5), (50, 51, 31, 30), (44, 52, 28, 0), (52, 53, 29, 28), (11, 5, 30, 32), (32, 30, 31, 33), (9, 3, 26, 34), (34, 26, 27, 35), (43, 42, 53, 52), (13, 43, 52, 44), (39, 38, 51, 50), (19, 39, 50, 45), (8, 1, 47, 49), (0, 8, 49, 44), (16, 21, 46, 48), (38, 14, 47, 51), (42, 16, 48, 53), (21, 19, 45, 46), (27, 26, 63, 62), (7, 27, 62, 58), (25, 24, 61, 60), (2, 25, 60, 57), (10, 7, 58, 59), (24, 6, 55, 61), (26, 3, 54, 63), (6, 10, 59, 55), (12, 23, 56, 57), (23, 15, 54, 56), (65, 68, 69, 64), (68, 66, 67, 69), (66, 70, 71, 67), (17, 20, 68, 65), (19, 21, 69, 67), (39, 19, 67, 71), (37, 39, 71, 70), (21, 16, 64, 69)])
me_cube_001.polygons.foreach_set('use_smooth', [True] * 70)
_uv = me_cube_001.uv_layers.new(name='UVMap')
_uv.uv.foreach_set('vector', [0.5, 0.2083, 0.625, 0.2083, 0.625, 0.25, 0.5, 0.25, 0.5, 0.4167, 0.625, 0.4167, 0.625, 0.5, 0.5, 0.5, 0.5, 0.7083, 0.625, 0.7083, 0.625, 0.75, 0.5, 0.75, 0.5, 0.9167, 0.625, 0.9167, 0.625, 1.0, 0.5, 1.0, 0.2917, 0.7083, 0.375, 0.7083, 0.375, 0.75, 0.2917, 0.75, 0.7917, 0.7083, 0.875, 0.7083, 0.875, 0.75, 0.7917, 0.75, 0.375, 0.9167, 0.5, 0.9167, 0.5, 1.0, 0.375, 1.0, 0.375, 0.7083, 0.5, 0.7083, 0.5, 0.75, 0.375, 0.75, 0.375, 0.4167, 0.5, 0.4167, 0.5, 0.5, 0.375, 0.5, 0.375, 0.2083, 0.5, 0.2083, 0.5, 0.25, 0.375, 0.25, 0.375, 0.04167, 0.5, 0.04167, 0.5, 0.08333, 0.375, 0.08333, 0.375, 0.08333, 0.5, 0.08333, 0.5, 0.1667, 0.375, 0.1667, 0.375, 0.5417, 0.5, 0.5417, 0.5, 0.5833, 0.375, 0.5833, 0.625, 0.5833, 0.7083, 0.5833, 0.7083, 0.5833, 0.625, 0.5833, 0.7917, 0.5417, 0.875, 0.5417, 0.875, 0.5833, 0.7917, 0.5833, 0.7917, 0.5833, 0.875, 0.5833, 0.875, 0.6667, 0.7917, 0.6667, 0.2917, 0.5417, 0.375, 0.5417, 0.375, 0.5833, 0.2917, 0.5833, 0.2917, 0.5833, 0.375, 0.5833, 0.375, 0.6667, 0.2917, 0.6667, 0.5, 0.5417, 0.625, 0.5417, 0.625, 0.5833, 0.5, 0.5833, 0.375, 0.6667, 0.375, 0.5833, 0.375, 0.5833, 0.375, 0.6667, 0.5, 0.04167, 0.625, 0.04167, 0.625, 0.08333, 0.5, 0.08333, 0.5, 0.08333, 0.625, 0.08333, 0.625, 0.1667, 0.5, 0.1667, 0.125, 0.5833, 0.2083, 0.5833, 0.2083, 0.6667, 0.125, 0.6667, 0.2083, 0.5833, 0.2917, 0.5833, 0.2917, 0.6667, 0.2083, 0.6667, 0.125, 0.5417, 0.2083, 0.5417, 0.2083, 0.5833, 0.125, 0.5833, 0.2083, 0.5417, 0.2917, 0.5417, 0.2917, 0.5833, 0.2083, 0.5833, 0.5, 0.5833, 0.625, 0.5833, 0.625, 0.5833, 0.5, 0.5833, 0.7083, 0.5833, 0.7917, 0.5833, 0.7917, 0.6667, 0.7083, 0.6667, 0.625, 0.5417, 0.7083, 0.5417, 0.7083, 0.5833, 0.625, 0.5833, 0.7083, 0.5417, 0.7917, 0.5417, 0.7917, 0.5833, 0.7083, 0.5833, 0.375, 0.25, 0.5, 0.25, 0.5, 0.3333, 0.375, 0.3333, 0.375, 0.3333, 0.5, 0.3333, 0.5, 0.4167, 0.375, 0.4167, 0.375, 0.75, 0.5, 0.75, 0.5, 0.8333, 0.375, 0.8333, 0.375, 0.8333, 0.5, 0.8333, 0.5, 0.9167, 0.375, 0.9167, 0.625, 0.7083, 0.7083, 0.7083, 0.7083, 0.75, 0.625, 0.75, 0.7083, 0.7083, 0.7917, 0.7083, 0.7917, 0.75, 0.7083, 0.75, 0.125, 0.7083, 0.2083, 0.7083, 0.2083, 0.75, 0.125, 0.75, 0.2083, 0.7083, 0.2917, 0.7083, 0.2917, 0.75, 0.2083, 0.75, 0.5, 0.75, 0.625, 0.75, 0.625, 0.8333, 0.5, 0.8333, 0.5, 0.8333, 0.625, 0.8333, 0.625, 0.9167, 0.5, 0.9167, 0.5, 0.25, 0.625, 0.25, 0.625, 0.3333, 0.5, 0.3333, 0.5, 0.3333, 0.625, 0.3333, 0.625, 0.4167, 0.5, 0.4167, 0.2083, 0.6667, 0.2917, 0.6667, 0.2917, 0.7083, 0.2083, 0.7083, 0.125, 0.6667, 0.2083, 0.6667, 0.2083, 0.7083, 0.125, 0.7083, 0.7083, 0.6667, 0.7917, 0.6667, 0.7917, 0.7083, 0.7083, 0.7083, 0.625, 0.6667, 0.7083, 0.6667, 0.7083, 0.7083, 0.625, 0.7083, 0.5, 0.0, 0.625, 0.0, 0.625, 0.04167, 0.5, 0.04167, 0.375, 0.0, 0.5, 0.0, 0.5, 0.04167, 0.375, 0.04167, 0.375, 0.6667, 0.5, 0.6667, 0.5, 0.7083, 0.375, 0.7083, 0.7917, 0.6667, 0.875, 0.6667, 0.875, 0.7083, 0.7917, 0.7083, 0.2917, 0.6667, 0.375, 0.6667, 0.375, 0.7083, 0.2917, 0.7083, 0.5, 0.6667, 0.625, 0.6667, 0.625, 0.7083, 0.5, 0.7083, 0.7083, 0.5, 0.7917, 0.5, 0.7917, 0.5417, 0.7083, 0.5417, 0.625, 0.5, 0.7083, 0.5, 0.7083, 0.5417, 0.625, 0.5417, 0.2083, 0.5, 0.2917, 0.5, 0.2917, 0.5417, 0.2083, 0.5417, 0.125, 0.5, 0.2083, 0.5, 0.2083, 0.5417, 0.125, 0.5417, 0.5, 0.5, 0.625, 0.5, 0.625, 0.5417, 0.5, 0.5417, 0.2917, 0.5, 0.375, 0.5, 0.375, 0.5417, 0.2917, 0.5417, 0.7917, 0.5, 0.875, 0.5, 0.875, 0.5417, 0.7917, 0.5417, 0.375, 0.5, 0.5, 0.5, 0.5, 0.5417, 0.375, 0.5417, 0.375, 0.1667, 0.5, 0.1667, 0.5, 0.2083, 0.375, 0.2083, 0.5, 0.1667, 0.625, 0.1667, 0.625, 0.2083, 0.5, 0.2083, 0.375, 0.5833, 0.5, 0.5833, 0.5, 0.6667, 0.375, 0.6667, 0.5, 0.5833, 0.625, 0.5833, 0.625, 0.6667, 0.5, 0.6667, 0.625, 0.5833, 0.7083, 0.5833, 0.7083, 0.6667, 0.625, 0.6667, 0.375, 0.5833, 0.5, 0.5833, 0.5, 0.5833, 0.375, 0.5833, 0.625, 0.6667, 0.5, 0.6667, 0.5, 0.6667, 0.625, 0.6667, 0.7083, 0.6667, 0.625, 0.6667, 0.625, 0.6667, 0.7083, 0.6667, 0.7083, 0.5833, 0.7083, 0.6667, 0.7083, 0.6667, 0.7083, 0.5833, 0.5, 0.6667, 0.375, 0.6667, 0.375, 0.6667, 0.5, 0.6667])
me_cube_001.materials.append(mat_deck_dark)
me_cube_001.use_remesh_fix_poles = True
me_cube_001.use_remesh_preserve_attributes = False
me_cube_001.use_mirror_vertex_groups = False
me_cube_001.update()
me_cylinder = bpy.data.meshes.new('Cylinder')
me_cylinder.from_pydata([(-1.0, 0.259, -1.214e-05), (0.5759, 0.259, -1.215e-05), (-1.0, 0.254, -0.05054), (0.5759, 0.254, -0.05054), (-1.0, 0.2393, -0.09913), (0.5759, 0.2393, -0.09913), (-1.0, 0.2153, -0.1439), (0.5759, 0.2153, -0.1439), (-1.0, 0.1831, -0.1831), (0.5759, 0.1831, -0.1831), (-1.0, 0.1439, -0.2154), (0.5759, 0.1439, -0.2154), (-1.0, 0.09911, -0.2393), (0.5759, 0.09911, -0.2393), (-1.0, 0.05053, -0.254), (0.5759, 0.05053, -0.254), (-1.0, 2.583e-07, -0.259), (0.5759, 2.583e-07, -0.259), (-1.0, -0.05053, -0.254), (0.5759, -0.05053, -0.254), (-1.0, -0.09911, -0.2393), (0.5759, -0.09911, -0.2393), (-1.0, -0.1439, -0.2154), (0.5759, -0.1439, -0.2154), (-1.0, -0.1831, -0.1831), (0.5759, -0.1831, -0.1831), (-1.0, -0.2153, -0.1439), (0.5759, -0.2153, -0.1439), (-1.0, -0.2393, -0.09913), (0.5759, -0.2393, -0.09913), (-1.0, -0.254, -0.05054), (0.5759, -0.254, -0.05054), (-1.0, -0.259, -1.206e-05), (0.5759, -0.259, -1.209e-05), (-1.0, -0.254, 0.05052), (0.5759, -0.254, 0.05052), (-1.0, -0.2393, 0.0991), (0.5759, -0.2393, 0.0991), (-1.0, -0.2153, 0.1439), (0.5759, -0.2153, 0.1439), (-1.0, -0.1831, 0.1831), (0.5759, -0.1831, 0.1831), (-1.0, -0.1439, 0.2153), (0.5759, -0.1439, 0.2153), (-1.0, -0.09911, 0.2393), (0.5759, -0.09911, 0.2393), (-1.0, -0.05053, 0.254), (0.5759, -0.05053, 0.254), (-1.0, 4.889e-07, 0.259), (0.5759, 4.889e-07, 0.259), (-1.0, 0.05053, 0.254), (0.5759, 0.05053, 0.254), (-1.0, 0.09911, 0.2393), (0.5759, 0.09911, 0.2393), (-1.0, 0.1439, 0.2153), (0.5759, 0.1439, 0.2153), (-1.0, 0.1831, 0.1831), (0.5759, 0.1831, 0.1831), (-1.0, 0.2153, 0.1439), (0.5759, 0.2153, 0.1439), (-1.0, 0.2393, 0.0991), (0.5759, 0.2393, 0.0991), (-1.0, 0.254, 0.05051), (0.5759, 0.254, 0.05051), (0.5759, 0.1835, -0.03652), (0.5759, 0.1871, -1.222e-05), (0.5759, 0.1729, -0.07162), (0.5759, 0.1556, -0.104), (0.5759, 0.1323, -0.1323), (0.5759, 0.104, -0.1556), (0.5759, 0.07161, -0.1729), (0.5759, 0.03651, -0.1835), (0.5759, 2.768e-07, -0.1871), (0.5759, -0.03651, -0.1835), (0.5759, -0.07161, -0.1729), (0.5759, -0.104, -0.1556), (0.5759, -0.1323, -0.1323), (0.5759, -0.1556, -0.104), (0.5759, -0.1729, -0.07162), (0.5759, -0.1835, -0.03652), (0.5759, -0.1871, -1.217e-05), (0.5759, -0.1835, 0.0365), (0.5759, -0.1729, 0.0716), (0.5759, -0.1556, 0.104), (0.5759, -0.1323, 0.1323), (0.5759, -0.104, 0.1556), (0.5759, -0.07161, 0.1729), (0.5759, -0.03651, 0.1835), (0.5759, 4.434e-07, 0.1871), (0.5759, 0.03651, 0.1835), (0.5759, 0.07161, 0.1729), (0.5759, 0.104, 0.1556), (0.5759, 0.1323, 0.1323), (0.5759, 0.1556, 0.104), (0.5759, 0.1729, 0.0716), (0.5759, 0.1835, 0.03649), (3.623, 0.08321, -0.01656), (3.623, 0.08484, -1.229e-05), (3.623, 0.07838, -0.03248), (3.623, 0.07054, -0.04715), (3.623, 0.05999, -0.06), (3.623, 0.04713, -0.07055), (3.623, 0.03247, -0.07839), (3.623, 0.01655, -0.08322), (3.623, -6.443e-08, -0.08485), (3.623, -0.01655, -0.08322), (3.623, -0.03247, -0.07839), (3.623, -0.04713, -0.07055), (3.623, -0.05999, -0.06), (3.623, -0.07054, -0.04715), (3.623, -0.07838, -0.03248), (3.623, -0.08321, -0.01656), (3.623, -0.08484, -1.226e-05), (3.623, -0.08321, 0.01654), (3.623, -0.07838, 0.03245), (3.623, -0.07054, 0.04712), (3.623, -0.05999, 0.05998), (3.623, -0.04713, 0.07053), (3.623, -0.03247, 0.07837), (3.623, -0.01655, 0.0832), (3.623, 8.414e-09, 0.08483), (3.623, 0.01655, 0.0832), (3.623, 0.03247, 0.07837), (3.623, 0.04713, 0.07053), (3.623, 0.05999, 0.05998), (3.623, 0.07054, 0.04712), (3.623, 0.07838, 0.03245), (3.623, 0.08321, 0.01654), (3.623, 0.1122, -0.02232), (3.623, 0.1144, -1.229e-05), (3.623, 0.1057, -0.04377), (3.623, 0.09508, -0.06355), (3.623, 0.08086, -0.08087), (3.623, 0.06353, -0.0951), (3.623, 0.04376, -0.1057), (3.623, 0.02231, -0.1122), (3.623, -6.365e-08, -0.1144), (3.623, -0.02231, -0.1122), (3.623, -0.04376, -0.1057), (3.623, -0.06353, -0.0951), (3.623, -0.08086, -0.08087), (3.623, -0.09508, -0.06355), (3.623, -0.1057, -0.04377), (3.623, -0.1122, -0.02232), (3.623, -0.1144, -1.226e-05), (3.623, -0.1122, 0.0223), (3.623, -0.1057, 0.04375), (3.623, -0.09508, 0.06352), (3.623, -0.08086, 0.08085), (3.623, -0.06353, 0.09507), (3.623, -0.04376, 0.1056), (3.623, -0.02231, 0.1121), (3.623, 3.814e-08, 0.1143), (3.623, 0.02231, 0.1121), (3.623, 0.04376, 0.1056), (3.623, 0.06353, 0.09507), (3.623, 0.08086, 0.08085), (3.623, 0.09508, 0.06352), (3.623, 0.1057, 0.04375), (3.623, 0.1122, 0.0223), (2.623, 0.08321, -0.01656), (2.623, 0.08484, -1.229e-05), (2.623, 0.07838, -0.03248), (2.623, 0.07054, -0.04715), (2.623, 0.05999, -0.06), (2.623, 0.04713, -0.07055), (2.623, 0.03247, -0.07839), (2.623, 0.01655, -0.08322), (2.623, -5.618e-07, -0.08485), (2.623, -0.01655, -0.08322), (2.623, -0.03247, -0.07839), (2.623, -0.04714, -0.07055), (2.623, -0.05999, -0.06), (2.623, -0.07054, -0.04715), (2.623, -0.07838, -0.03248), (2.623, -0.08321, -0.01656), (2.623, -0.08484, -1.226e-05), (2.623, -0.08321, 0.01654), (2.623, -0.07838, 0.03245), (2.623, -0.07054, 0.04712), (2.623, -0.05999, 0.05998), (2.623, -0.04714, 0.07053), (2.623, -0.03247, 0.07837), (2.623, -0.01655, 0.0832), (2.623, -4.89e-07, 0.08483), (2.623, 0.01655, 0.0832), (2.623, 0.03247, 0.07837), (2.623, 0.04713, 0.07053), (2.623, 0.05999, 0.05998), (2.623, 0.07054, 0.04712), (2.623, 0.07838, 0.03245), (2.623, 0.08321, 0.01654)], [], [(0, 1, 3, 2), (2, 3, 5, 4), (4, 5, 7, 6), (6, 7, 9, 8), (8, 9, 11, 10), (10, 11, 13, 12), (12, 13, 15, 14), (14, 15, 17, 16), (16, 17, 19, 18), (18, 19, 21, 20), (20, 21, 23, 22), (22, 23, 25, 24), (24, 25, 27, 26), (26, 27, 29, 28), (28, 29, 31, 30), (30, 31, 33, 32), (32, 33, 35, 34), (34, 35, 37, 36), (36, 37, 39, 38), (38, 39, 41, 40), (40, 41, 43, 42), (42, 43, 45, 44), (44, 45, 47, 46), (46, 47, 49, 48), (48, 49, 51, 50), (50, 51, 53, 52), (52, 53, 55, 54), (54, 55, 57, 56), (56, 57, 59, 58), (58, 59, 61, 60), (5, 3, 64, 66), (60, 61, 63, 62), (62, 63, 1, 0), (0, 2, 4, 6, 8, 10, 12, 14, 16, 18, 20, 22, 24, 26, 28, 30, 32, 34, 36, 38, 40, 42, 44, 46, 48, 50, 52, 54, 56, 58, 60, 62), (68, 67, 131, 132), (23, 21, 74, 75), (41, 39, 83, 84), (59, 57, 92, 93), (15, 13, 70, 71), (33, 31, 79, 80), (51, 49, 88, 89), (7, 5, 66, 67), (25, 23, 75, 76), (43, 41, 84, 85), (61, 59, 93, 94), (17, 15, 71, 72), (35, 33, 80, 81), (53, 51, 89, 90), (9, 7, 67, 68), (27, 25, 76, 77), (45, 43, 85, 86), (63, 61, 94, 95), (19, 17, 72, 73), (37, 35, 81, 82), (55, 53, 90, 91), (11, 9, 68, 69), (29, 27, 77, 78), (47, 45, 86, 87), (3, 1, 65, 64), (1, 63, 95, 65), (21, 19, 73, 74), (39, 37, 82, 83), (57, 55, 91, 92), (13, 11, 69, 70), (31, 29, 78, 79), (49, 47, 87, 88), (125, 124, 188, 189), (95, 94, 158, 159), (82, 81, 145, 146), (69, 68, 132, 133), (65, 95, 159, 129), (83, 82, 146, 147), (70, 69, 133, 134), (84, 83, 147, 148), (71, 70, 134, 135), (85, 84, 148, 149), (72, 71, 135, 136), (86, 85, 149, 150), (73, 72, 136, 137), (87, 86, 150, 151), (74, 73, 137, 138), (88, 87, 151, 152), (75, 74, 138, 139), (89, 88, 152, 153), (76, 75, 139, 140), (90, 89, 153, 154), (77, 76, 140, 141), (91, 90, 154, 155), (78, 77, 141, 142), (64, 65, 129, 128), (92, 91, 155, 156), (79, 78, 142, 143), (66, 64, 128, 130), (93, 92, 156, 157), (80, 79, 143, 144), (67, 66, 130, 131), (94, 93, 157, 158), (81, 80, 144, 145), (97, 96, 128, 129), (96, 98, 130, 128), (98, 99, 131, 130), (99, 100, 132, 131), (100, 101, 133, 132), (101, 102, 134, 133), (102, 103, 135, 134), (103, 104, 136, 135), (104, 105, 137, 136), (105, 106, 138, 137), (106, 107, 139, 138), (107, 108, 140, 139), (108, 109, 141, 140), (109, 110, 142, 141), (110, 111, 143, 142), (111, 112, 144, 143), (112, 113, 145, 144), (113, 114, 146, 145), (114, 115, 147, 146), (115, 116, 148, 147), (116, 117, 149, 148), (117, 118, 150, 149), (118, 119, 151, 150), (119, 120, 152, 151), (120, 121, 153, 152), (121, 122, 154, 153), (122, 123, 155, 154), (123, 124, 156, 155), (124, 125, 157, 156), (125, 126, 158, 157), (126, 127, 159, 158), (127, 97, 129, 159), (160, 161, 191, 190, 189, 188, 187, 186, 185, 184, 183, 182, 181, 180, 179, 178, 177, 176, 175, 174, 173, 172, 171, 170, 169, 168, 167, 166, 165, 164, 163, 162), (112, 111, 175, 176), (99, 98, 162, 163), (126, 125, 189, 190), (113, 112, 176, 177), (100, 99, 163, 164), (127, 126, 190, 191), (114, 113, 177, 178), (101, 100, 164, 165), (97, 127, 191, 161), (115, 114, 178, 179), (102, 101, 165, 166), (116, 115, 179, 180), (103, 102, 166, 167), (117, 116, 180, 181), (104, 103, 167, 168), (118, 117, 181, 182), (105, 104, 168, 169), (119, 118, 182, 183), (106, 105, 169, 170), (120, 119, 183, 184), (107, 106, 170, 171), (121, 120, 184, 185), (108, 107, 171, 172), (122, 121, 185, 186), (109, 108, 172, 173), (123, 122, 186, 187), (110, 109, 173, 174), (96, 97, 161, 160), (124, 123, 187, 188), (111, 110, 174, 175), (98, 96, 160, 162)])
me_cylinder.polygons.foreach_set('use_smooth', [True] * 162)
_uv = me_cylinder.uv_layers.new(name='UVMap')
_uv.uv.foreach_set('vector', [1.0, 0.5, 1.0, 1.0, 0.9688, 1.0, 0.9688, 0.5, 0.9688, 0.5, 0.9688, 1.0, 0.9375, 1.0, 0.9375, 0.5, 0.9375, 0.5, 0.9375, 1.0, 0.9062, 1.0, 0.9062, 0.5, 0.9062, 0.5, 0.9062, 1.0, 0.875, 1.0, 0.875, 0.5, 0.875, 0.5, 0.875, 1.0, 0.8438, 1.0, 0.8438, 0.5, 0.8438, 0.5, 0.8438, 1.0, 0.8125, 1.0, 0.8125, 0.5, 0.8125, 0.5, 0.8125, 1.0, 0.7812, 1.0, 0.7812, 0.5, 0.7812, 0.5, 0.7812, 1.0, 0.75, 1.0, 0.75, 0.5, 0.75, 0.5, 0.75, 1.0, 0.7188, 1.0, 0.7188, 0.5, 0.7188, 0.5, 0.7188, 1.0, 0.6875, 1.0, 0.6875, 0.5, 0.6875, 0.5, 0.6875, 1.0, 0.6562, 1.0, 0.6562, 0.5, 0.6562, 0.5, 0.6562, 1.0, 0.625, 1.0, 0.625, 0.5, 0.625, 0.5, 0.625, 1.0, 0.5938, 1.0, 0.5938, 0.5, 0.5938, 0.5, 0.5938, 1.0, 0.5625, 1.0, 0.5625, 0.5, 0.5625, 0.5, 0.5625, 1.0, 0.5312, 1.0, 0.5312, 0.5, 0.5312, 0.5, 0.5312, 1.0, 0.5, 1.0, 0.5, 0.5, 0.5, 0.5, 0.5, 1.0, 0.4688, 1.0, 0.4688, 0.5, 0.4688, 0.5, 0.4688, 1.0, 0.4375, 1.0, 0.4375, 0.5, 0.4375, 0.5, 0.4375, 1.0, 0.4062, 1.0, 0.4062, 0.5, 0.4062, 0.5, 0.4062, 1.0, 0.375, 1.0, 0.375, 0.5, 0.375, 0.5, 0.375, 1.0, 0.3438, 1.0, 0.3438, 0.5, 0.3438, 0.5, 0.3438, 1.0, 0.3125, 1.0, 0.3125, 0.5, 0.3125, 0.5, 0.3125, 1.0, 0.2812, 1.0, 0.2812, 0.5, 0.2812, 0.5, 0.2812, 1.0, 0.25, 1.0, 0.25, 0.5, 0.25, 0.5, 0.25, 1.0, 0.2188, 1.0, 0.2188, 0.5, 0.2188, 0.5, 0.2188, 1.0, 0.1875, 1.0, 0.1875, 0.5, 0.1875, 0.5, 0.1875, 1.0, 0.1562, 1.0, 0.1562, 0.5, 0.1562, 0.5, 0.1562, 1.0, 0.125, 1.0, 0.125, 0.5, 0.125, 0.5, 0.125, 1.0, 0.09375, 1.0, 0.09375, 0.5, 0.09375, 0.5, 0.09375, 1.0, 0.0625, 1.0, 0.0625, 0.5, 0.9375, 1.0, 0.9688, 1.0, 0.9688, 1.0, 0.9375, 1.0, 0.0625, 0.5, 0.0625, 1.0, 0.03125, 1.0, 0.03125, 0.5, 0.03125, 0.5, 0.03125, 1.0, 0.0, 1.0, 0.0, 0.5, 0.75, 0.49, 0.7968, 0.4854, 0.8418, 0.4717, 0.8833, 0.4496, 0.9197, 0.4197, 0.9496, 0.3833, 0.9717, 0.3418, 0.9854, 0.2968, 0.99, 0.25, 0.9854, 0.2032, 0.9717, 0.1582, 0.9496, 0.1167, 0.9197, 0.08029, 0.8833, 0.05045, 0.8418, 0.02827, 0.7968, 0.01461, 0.75, 0.01, 0.7032, 0.01461, 0.6582, 0.02827, 0.6167, 0.05045, 0.5803, 0.08029, 0.5504, 0.1167, 0.5283, 0.1582, 0.5146, 0.2032, 0.51, 0.25, 0.5146, 0.2968, 0.5283, 0.3418, 0.5504, 0.3833, 0.5803, 0.4197, 0.6167, 0.4496, 0.6582, 0.4717, 0.7032, 0.4854, 0.875, 1.0, 0.9062, 1.0, 0.9062, 1.0, 0.875, 1.0, 0.6562, 1.0, 0.6875, 1.0, 0.6875, 1.0, 0.6562, 1.0, 0.375, 1.0, 0.4062, 1.0, 0.4062, 1.0, 0.375, 1.0, 0.09375, 1.0, 0.125, 1.0, 0.125, 1.0, 0.09375, 1.0, 0.7812, 1.0, 0.8125, 1.0, 0.8125, 1.0, 0.7812, 1.0, 0.5, 1.0, 0.5312, 1.0, 0.5312, 1.0, 0.5, 1.0, 0.2188, 1.0, 0.25, 1.0, 0.25, 1.0, 0.2188, 1.0, 0.9062, 1.0, 0.9375, 1.0, 0.9375, 1.0, 0.9062, 1.0, 0.625, 1.0, 0.6562, 1.0, 0.6562, 1.0, 0.625, 1.0, 0.3438, 1.0, 0.375, 1.0, 0.375, 1.0, 0.3438, 1.0, 0.0625, 1.0, 0.09375, 1.0, 0.09375, 1.0, 0.0625, 1.0, 0.75, 1.0, 0.7812, 1.0, 0.7812, 1.0, 0.75, 1.0, 0.4688, 1.0, 0.5, 1.0, 0.5, 1.0, 0.4688, 1.0, 0.1875, 1.0, 0.2188, 1.0, 0.2188, 1.0, 0.1875, 1.0, 0.875, 1.0, 0.9062, 1.0, 0.9062, 1.0, 0.875, 1.0, 0.5938, 1.0, 0.625, 1.0, 0.625, 1.0, 0.5938, 1.0, 0.3125, 1.0, 0.3438, 1.0, 0.3438, 1.0, 0.3125, 1.0, 0.03125, 1.0, 0.0625, 1.0, 0.0625, 1.0, 0.03125, 1.0, 0.7188, 1.0, 0.75, 1.0, 0.75, 1.0, 0.7188, 1.0, 0.4375, 1.0, 0.4688, 1.0, 0.4688, 1.0, 0.4375, 1.0, 0.1562, 1.0, 0.1875, 1.0, 0.1875, 1.0, 0.1562, 1.0, 0.8438, 1.0, 0.875, 1.0, 0.875, 1.0, 0.8438, 1.0, 0.5625, 1.0, 0.5938, 1.0, 0.5938, 1.0, 0.5625, 1.0, 0.2812, 1.0, 0.3125, 1.0, 0.3125, 1.0, 0.2812, 1.0, 0.9688, 1.0, 1.0, 1.0, 1.0, 1.0, 0.9688, 1.0, 0.0, 1.0, 0.03125, 1.0, 0.03125, 1.0, 0.0, 1.0, 0.6875, 1.0, 0.7188, 1.0, 0.7188, 1.0, 0.6875, 1.0, 0.4062, 1.0, 0.4375, 1.0, 0.4375, 1.0, 0.4062, 1.0, 0.125, 1.0, 0.1562, 1.0, 0.1562, 1.0, 0.125, 1.0, 0.8125, 1.0, 0.8438, 1.0, 0.8438, 1.0, 0.8125, 1.0, 0.5312, 1.0, 0.5625, 1.0, 0.5625, 1.0, 0.5312, 1.0, 0.25, 1.0, 0.2812, 1.0, 0.2812, 1.0, 0.25, 1.0, 0.1511, 0.398, 0.1241, 0.3759, 0.1241, 0.3759, 0.1511, 0.398, 0.03125, 1.0, 0.0625, 1.0, 0.0625, 1.0, 0.03125, 1.0, 0.4375, 1.0, 0.4688, 1.0, 0.4688, 1.0, 0.4375, 1.0, 0.8438, 1.0, 0.875, 1.0, 0.875, 1.0, 0.8438, 1.0, 0.0, 1.0, 0.03125, 1.0, 0.03125, 1.0, 0.0, 1.0, 0.4062, 1.0, 0.4375, 1.0, 0.4375, 1.0, 0.4062, 1.0, 0.8125, 1.0, 0.8438, 1.0, 0.8438, 1.0, 0.8125, 1.0, 0.375, 1.0, 0.4062, 1.0, 0.4062, 1.0, 0.375, 1.0, 0.7812, 1.0, 0.8125, 1.0, 0.8125, 1.0, 0.7812, 1.0, 0.3438, 1.0, 0.375, 1.0, 0.375, 1.0, 0.3438, 1.0, 0.75, 1.0, 0.7812, 1.0, 0.7812, 1.0, 0.75, 1.0, 0.3125, 1.0, 0.3438, 1.0, 0.3438, 1.0, 0.3125, 1.0, 0.7188, 1.0, 0.75, 1.0, 0.75, 1.0, 0.7188, 1.0, 0.2812, 1.0, 0.3125, 1.0, 0.3125, 1.0, 0.2812, 1.0, 0.6875, 1.0, 0.7188, 1.0, 0.7188, 1.0, 0.6875, 1.0, 0.25, 1.0, 0.2812, 1.0, 0.2812, 1.0, 0.25, 1.0, 0.6562, 1.0, 0.6875, 1.0, 0.6875, 1.0, 0.6562, 1.0, 0.2188, 1.0, 0.25, 1.0, 0.25, 1.0, 0.2188, 1.0, 0.625, 1.0, 0.6562, 1.0, 0.6562, 1.0, 0.625, 1.0, 0.1875, 1.0, 0.2188, 1.0, 0.2188, 1.0, 0.1875, 1.0, 0.5938, 1.0, 0.625, 1.0, 0.625, 1.0, 0.5938, 1.0, 0.1562, 1.0, 0.1875, 1.0, 0.1875, 1.0, 0.1562, 1.0, 0.5625, 1.0, 0.5938, 1.0, 0.5938, 1.0, 0.5625, 1.0, 0.9688, 1.0, 1.0, 1.0, 1.0, 1.0, 0.9688, 1.0, 0.125, 1.0, 0.1562, 1.0, 0.1562, 1.0, 0.125, 1.0, 0.5312, 1.0, 0.5625, 1.0, 0.5625, 1.0, 0.5312, 1.0, 0.9375, 1.0, 0.9688, 1.0, 0.9688, 1.0, 0.9375, 1.0, 0.09375, 1.0, 0.125, 1.0, 0.125, 1.0, 0.09375, 1.0, 0.5, 1.0, 0.5312, 1.0, 0.5312, 1.0, 0.5, 1.0, 0.9062, 1.0, 0.9375, 1.0, 0.9375, 1.0, 0.9062, 1.0, 0.0625, 1.0, 0.09375, 1.0, 0.09375, 1.0, 0.0625, 1.0, 0.4688, 1.0, 0.5, 1.0, 0.5, 1.0, 0.4688, 1.0, 0.25, 0.4281, 0.2847, 0.4246, 0.2968, 0.4854, 0.25, 0.49, 0.2847, 0.4246, 0.3181, 0.4145, 0.3418, 0.4717, 0.2968, 0.4854, 0.3181, 0.4145, 0.3489, 0.398, 0.3833, 0.4496, 0.3418, 0.4717, 0.3489, 0.398, 0.3759, 0.3759, 0.4197, 0.4197, 0.3833, 0.4496, 0.3759, 0.3759, 0.398, 0.3489, 0.4496, 0.3833, 0.4197, 0.4197, 0.398, 0.3489, 0.4145, 0.3181, 0.4717, 0.3418, 0.4496, 0.3833, 0.4145, 0.3181, 0.4246, 0.2847, 0.4854, 0.2968, 0.4717, 0.3418, 0.4246, 0.2847, 0.4281, 0.25, 0.49, 0.25, 0.4854, 0.2968, 0.4281, 0.25, 0.4246, 0.2153, 0.4854, 0.2032, 0.49, 0.25, 0.4246, 0.2153, 0.4145, 0.1819, 0.4717, 0.1582, 0.4854, 0.2032, 0.4145, 0.1819, 0.398, 0.1511, 0.4496, 0.1167, 0.4717, 0.1582, 0.398, 0.1511, 0.3759, 0.1241, 0.4197, 0.08029, 0.4496, 0.1167, 0.3759, 0.1241, 0.3489, 0.102, 0.3833, 0.05045, 0.4197, 0.08029, 0.3489, 0.102, 0.3181, 0.0855, 0.3418, 0.02827, 0.3833, 0.05045, 0.3181, 0.0855, 0.2847, 0.07537, 0.2968, 0.01461, 0.3418, 0.02827, 0.2847, 0.07537, 0.25, 0.07195, 0.25, 0.01, 0.2968, 0.01461, 0.25, 0.07195, 0.2153, 0.07537, 0.2032, 0.01461, 0.25, 0.01, 0.2153, 0.07537, 0.1819, 0.0855, 0.1582, 0.02827, 0.2032, 0.01461, 0.1819, 0.0855, 0.1511, 0.102, 0.1167, 0.05045, 0.1582, 0.02827, 0.1511, 0.102, 0.1241, 0.1241, 0.08029, 0.08029, 0.1167, 0.05045, 0.1241, 0.1241, 0.102, 0.1511, 0.05045, 0.1167, 0.08029, 0.08029, 0.102, 0.1511, 0.0855, 0.1819, 0.02827, 0.1582, 0.05045, 0.1167, 0.0855, 0.1819, 0.07537, 0.2153, 0.01461, 0.2032, 0.02827, 0.1582, 0.07537, 0.2153, 0.07195, 0.25, 0.01, 0.25, 0.01461, 0.2032, 0.07195, 0.25, 0.07537, 0.2847, 0.01461, 0.2968, 0.01, 0.25, 0.07537, 0.2847, 0.0855, 0.3181, 0.02827, 0.3418, 0.01461, 0.2968, 0.0855, 0.3181, 0.102, 0.3489, 0.05045, 0.3833, 0.02827, 0.3418, 0.102, 0.3489, 0.1241, 0.3759, 0.08029, 0.4197, 0.05045, 0.3833, 0.1241, 0.3759, 0.1511, 0.398, 0.1167, 0.4496, 0.08029, 0.4197, 0.1511, 0.398, 0.1819, 0.4145, 0.1582, 0.4717, 0.1167, 0.4496, 0.1819, 0.4145, 0.2153, 0.4246, 0.2032, 0.4854, 0.1582, 0.4717, 0.2153, 0.4246, 0.25, 0.4281, 0.25, 0.49, 0.2032, 0.4854, 0.2847, 0.4246, 0.25, 0.4281, 0.2153, 0.4246, 0.1819, 0.4145, 0.1511, 0.398, 0.1241, 0.3759, 0.102, 0.3489, 0.0855, 0.3181, 0.07537, 0.2847, 0.07195, 0.25, 0.07537, 0.2153, 0.0855, 0.1819, 0.102, 0.1511, 0.1241, 0.1241, 0.1511, 0.102, 0.1819, 0.0855, 0.2153, 0.07537, 0.25, 0.07195, 0.2847, 0.07537, 0.3181, 0.0855, 0.3489, 0.102, 0.3759, 0.1241, 0.398, 0.1511, 0.4145, 0.1819, 0.4246, 0.2153, 0.4281, 0.25, 0.4246, 0.2847, 0.4145, 0.3181, 0.398, 0.3489, 0.3759, 0.3759, 0.3489, 0.398, 0.3181, 0.4145, 0.25, 0.07195, 0.2847, 0.07537, 0.2847, 0.07537, 0.25, 0.07195, 0.3489, 0.398, 0.3181, 0.4145, 0.3181, 0.4145, 0.3489, 0.398, 0.1819, 0.4145, 0.1511, 0.398, 0.1511, 0.398, 0.1819, 0.4145, 0.2153, 0.07537, 0.25, 0.07195, 0.25, 0.07195, 0.2153, 0.07537, 0.3759, 0.3759, 0.3489, 0.398, 0.3489, 0.398, 0.3759, 0.3759, 0.2153, 0.4246, 0.1819, 0.4145, 0.1819, 0.4145, 0.2153, 0.4246, 0.1819, 0.0855, 0.2153, 0.07537, 0.2153, 0.07537, 0.1819, 0.0855, 0.398, 0.3489, 0.3759, 0.3759, 0.3759, 0.3759, 0.398, 0.3489, 0.25, 0.4281, 0.2153, 0.4246, 0.2153, 0.4246, 0.25, 0.4281, 0.1511, 0.102, 0.1819, 0.0855, 0.1819, 0.0855, 0.1511, 0.102, 0.4145, 0.3181, 0.398, 0.3489, 0.398, 0.3489, 0.4145, 0.3181, 0.1241, 0.1241, 0.1511, 0.102, 0.1511, 0.102, 0.1241, 0.1241, 0.4246, 0.2847, 0.4145, 0.3181, 0.4145, 0.3181, 0.4246, 0.2847, 0.102, 0.1511, 0.1241, 0.1241, 0.1241, 0.1241, 0.102, 0.1511, 0.4281, 0.25, 0.4246, 0.2847, 0.4246, 0.2847, 0.4281, 0.25, 0.0855, 0.1819, 0.102, 0.1511, 0.102, 0.1511, 0.0855, 0.1819, 0.4246, 0.2153, 0.4281, 0.25, 0.4281, 0.25, 0.4246, 0.2153, 0.07537, 0.2153, 0.0855, 0.1819, 0.0855, 0.1819, 0.07537, 0.2153, 0.4145, 0.1819, 0.4246, 0.2153, 0.4246, 0.2153, 0.4145, 0.1819, 0.07195, 0.25, 0.07537, 0.2153, 0.07537, 0.2153, 0.07195, 0.25, 0.398, 0.1511, 0.4145, 0.1819, 0.4145, 0.1819, 0.398, 0.1511, 0.07537, 0.2847, 0.07195, 0.25, 0.07195, 0.25, 0.07537, 0.2847, 0.3759, 0.1241, 0.398, 0.1511, 0.398, 0.1511, 0.3759, 0.1241, 0.0855, 0.3181, 0.07537, 0.2847, 0.07537, 0.2847, 0.0855, 0.3181, 0.3489, 0.102, 0.3759, 0.1241, 0.3759, 0.1241, 0.3489, 0.102, 0.102, 0.3489, 0.0855, 0.3181, 0.0855, 0.3181, 0.102, 0.3489, 0.3181, 0.0855, 0.3489, 0.102, 0.3489, 0.102, 0.3181, 0.0855, 0.2847, 0.4246, 0.25, 0.4281, 0.25, 0.4281, 0.2847, 0.4246, 0.1241, 0.3759, 0.102, 0.3489, 0.102, 0.3489, 0.1241, 0.3759, 0.2847, 0.07537, 0.3181, 0.0855, 0.3181, 0.0855, 0.2847, 0.07537, 0.3181, 0.4145, 0.2847, 0.4246, 0.2847, 0.4246, 0.3181, 0.4145])
me_cylinder.materials.append(mat_deck_dark)
me_cylinder.use_remesh_fix_poles = True
me_cylinder.use_remesh_preserve_attributes = False
me_cylinder.use_mirror_vertex_groups = False
me_cylinder.update()

# ---- objects
ob_camera = bpy.data.objects.new('Camera', cam_camera)
ob_empty = bpy.data.objects.new('Empty', None)
ob_empty_001 = bpy.data.objects.new('Empty.001', None)
ob_cube = bpy.data.objects.new('Cube', me_cube_001)
ob_cylinder = bpy.data.objects.new('Cylinder', me_cylinder)
ob_starlight_sun = bpy.data.objects.new('Starlight Sun', light_starlight_sun)

# ---- transforms, parenting, visibility, modifiers, constraints
ob_camera.location = (39.29, 0.0, 20.0)
ob_camera.lock_rotations_4d = False
ob_camera.empty_display_type = 'ARROWS'
ob_camera.color = (0.0, 0.0, 0.0, 0.0)
ob_camera.display_type = 'WIRE'
ob_camera.lineart.crease_threshold = 0.0
ob_empty.location = (0.3861, 4.451, 0.0)
ob_empty.scale = (23.87, 23.87, 23.87)
ob_empty.empty_display_type = 'IMAGE'
ob_empty.empty_display_size = 5.0
ob_empty.use_empty_image_alpha = True
ob_empty.color = (1.0, 1.0, 1.0, 0.5)
ob_empty.lineart.crease_threshold = 0.0
ob_empty_001.location = (0.0, 12.45, -4.0)
ob_empty_001.rotation_euler = (1.571, -0.0, 0.0)
ob_empty_001.scale = (23.87, 23.87, 23.87)
ob_empty_001.empty_display_type = 'IMAGE'
ob_empty_001.empty_display_size = 5.0
ob_empty_001.use_empty_image_alpha = True
ob_empty_001.color = (1.0, 1.0, 1.0, 0.5)
ob_empty_001.lineart.crease_threshold = 0.0
ob_cube.location = (38.13, 0.0, 14.34)
ob_cube.lineart.crease_threshold = 0.0
_m = ob_cube.modifiers.new('Bevel', 'BEVEL')
_m.width = 0.42
_m.width_pct = 0.42
_m.segments = 10
_m.limit_method = 'WEIGHT'
_m = ob_cube.modifiers.new('Auto Smooth', 'NODES')
_m.node_group = ng_auto_smooth
_gi = [s.identifier for s in ng_auto_smooth.interface.items_tree if s.item_type == 'SOCKET' and s.in_out == 'INPUT']
_m[_gi[1]] = 0.5986  # Angle
ob_cylinder.location = (39.36, -2.98e-08, 15.16)
ob_cylinder.rotation_euler = (0.0, -0.3142, 0.0)
ob_cylinder.lineart.crease_threshold = 0.0
_m = ob_cylinder.modifiers.new('Auto Smooth', 'NODES')
_m.node_group = ng_auto_smooth
_gi = [s.identifier for s in ng_auto_smooth.interface.items_tree if s.item_type == 'SOCKET' and s.in_out == 'INPUT']
_m[_gi[1]] = 0.5236  # Angle
ob_starlight_sun.location = (0.0, 0.0, 10.0)
ob_starlight_sun.rotation_euler = (-4.371e-08, 0.0, 1.571)
ob_starlight_sun.lineart.crease_threshold = 0.0

# ---- collection membership
col_collection.objects.link(ob_camera)
col_collection.objects.link(ob_empty)
col_collection.objects.link(ob_empty_001)
col_collection.objects.link(ob_cube)
col_collection.objects.link(ob_cylinder)
col_collection.objects.link(ob_starlight_sun)

# ---- scene / render settings (as saved in the file)
scene.camera = ob_camera
scene.frame_start = 1; scene.frame_end = 250; scene.frame_set(1)
scene.render.engine = 'CYCLES'
scene.render.resolution_x = 128
scene.render.resolution_y = 54
scene.render.film_transparent = True
scene.cycles.samples = 128
scene.cycles.sampling_pattern = 'TABULATED_SOBOL'
scene.cycles.use_adaptive_sampling = False
scene.cycles.use_light_tree = False
scene.view_settings.view_transform = 'Filmic'
bpy.context.view_layer.update()
